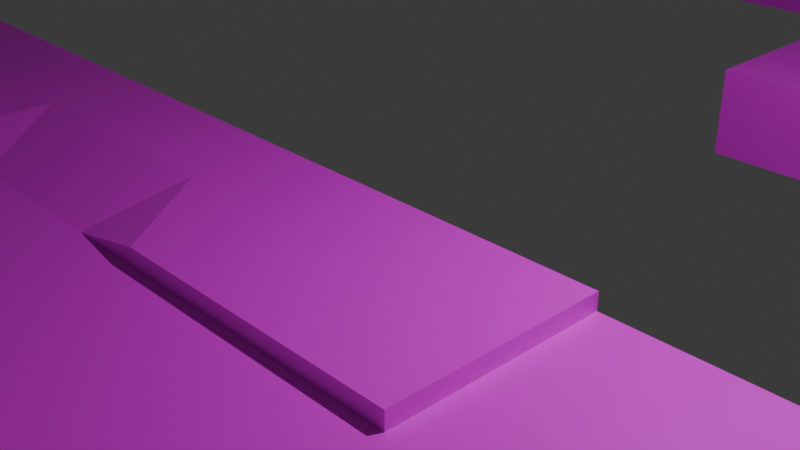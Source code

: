 # Source: roadlego.blend  (saved by Blender 4.4.30; exported with 4.5.12 LTS)
import bpy
from mathutils import Matrix  # noqa: F401  (used for matrix-valued properties, if any)

bpy.ops.wm.read_factory_settings(use_empty=True)
scene = bpy.context.scene
scene.name = 'Scene'

# ---- collections
col_collection = bpy.data.collections.new('Collection'); scene.collection.children.link(col_collection)

# ---- images (referenced by path relative to the original .blend; pixels are not part of the script)
import os
ASSET_DIR = os.environ.get("B2B_ASSET_DIR", "")  # directory of the original .blend (textures are referenced by path, not embedded)
HERE = os.path.dirname(os.path.abspath(__file__))  # packed textures are extracted next to this script under _unpacked/

def load_image(name, relpath, width, height, colorspace="sRGB"):
    """Load a texture the original file referenced (path relative to the .blend, or extracted next to this script)."""
    p = next((c for c in (os.path.join(HERE, relpath), os.path.join(ASSET_DIR, relpath)) if relpath and os.path.exists(c)), "")
    if p:
        img = bpy.data.images.load(p, check_existing=True)
        img.name = name
    else:  # same state as the original file: an image datablock whose file is absent (Cycles renders it pink)
        img = bpy.data.images.new(name, width, height)
        img.source = "FILE"
        img.filepath = "//" + (relpath or name)
    img.colorspace_settings.name = colorspace
    return img
img_roadtexturepack2_png = load_image('roadtexturepack2.png', 'roadtexturepack2.png', 1024, 1024, 'sRGB')

# ---- materials (node trees are filled in below, after node groups)
mat_material = bpy.data.materials.new('Material')
mat_material.alpha_threshold = 0.0
mat_material.roughness = 0.5
mat_material.line_color = (0.0, 0.0, 0.0, 1.0)

# ---- material node trees
mat_material.use_nodes = True; mat_material.node_tree.nodes.clear()
_N = mat_material.node_tree.nodes; _L = mat_material.node_tree.links
n0 = _N.new('ShaderNodeOutputMaterial'); n0.name = 'Material Output'; n0.location = (300, 300)
n1 = _N.new('ShaderNodeBsdfPrincipled'); n1.name = 'Principled BSDF'; n1.location = (10, 300)
n1.inputs[3].default_value = 1.45
n2 = _N.new('ShaderNodeTexImage'); n2.name = 'Image Texture'; n2.location = (-280, 280)
n2.image = img_roadtexturepack2_png
_L.new(n1.outputs[0], n0.inputs[0])
_L.new(n2.outputs[0], n1.inputs[0])
n0.is_active_output = True

# ---- world
world_world = bpy.data.worlds.new('World'); scene.world = world_world
world_world.use_nodes = True; world_world.node_tree.nodes.clear()
_N = world_world.node_tree.nodes; _L = world_world.node_tree.links
n0 = _N.new('ShaderNodeOutputWorld'); n0.name = 'World Output'; n0.location = (300, 300)
n1 = _N.new('ShaderNodeBackground'); n1.name = 'Background'; n1.location = (10, 300)
n1.inputs[0].default_value = (0.05088, 0.05088, 0.05088, 1.0)
_L.new(n1.outputs[0], n0.inputs[0])
n0.is_active_output = True
world_world.color = (0.05088, 0.05088, 0.05088)
world_world.sun_shadow_jitter_overblur = 0.0

# ---- cameras
cam_camera = bpy.data.cameras.new('Camera')
cam_camera.clip_end = 100.0
cam_camera.ortho_scale = 7.314

# ---- lights
light_light = bpy.data.lights.new('Light', 'POINT')
light_light.energy = 1000.0
light_light.shadow_soft_size = 0.1

# ---- meshes
me_cube = bpy.data.meshes.new('Cube')
me_cube.from_pydata([(2.5, 0.0, 0.0), (2.5, 0.0, -1.0), (2.5, -6.0, 0.0), (2.5, -6.0, -1.0), (0.0, 0.0, 0.0), (0.0, 0.0, -1.0), (0.0, -6.0, 0.0), (0.0, -6.0, -1.0), (9.0, 0.0, 0.0), (9.0, 0.0, -1.0), (9.0, -6.0, 0.0), (9.0, -6.0, -1.0), (15.5, 0.0, 0.0), (15.5, 0.0, -1.0), (15.5, -6.0, 0.0), (15.5, -6.0, -1.0), (18.0, 0.0, 0.0), (18.0, 0.0, -1.0), (18.0, -6.0, 0.0), (18.0, -6.0, -1.0), (2.5, -6.0, 0.2), (0.0, -6.0, 0.2), (2.5, 0.0, 0.2), (0.0, 0.0, 0.2), (15.5, 0.0, 0.2), (15.5, -6.0, 0.2), (18.0, 0.0, 0.2), (18.0, -6.0, 0.2)], [], [(14, 18, 27, 25), (3, 2, 6, 7), (7, 6, 4, 5), (5, 1, 3, 7), (0, 2, 10, 8), (5, 4, 0, 1), (8, 10, 14, 12), (2, 3, 11, 10), (1, 0, 8, 9), (3, 1, 9, 11), (14, 15, 19, 18), (9, 8, 12, 13), (11, 9, 13, 15), (10, 11, 15, 14), (17, 16, 18, 19), (6, 2, 20, 21), (13, 12, 16, 17), (15, 13, 17, 19), (22, 23, 21, 20), (24, 25, 27, 26), (12, 14, 25, 24), (4, 6, 21, 23), (2, 0, 22, 20), (16, 12, 24, 26), (0, 4, 23, 22), (18, 16, 26, 27)])
_uv = me_cube.uv_layers.new(name='UVMap')
_uv.uv.foreach_set('vector', [0.2174, 0.03273, 0.2349, 0.03273, 0.2349, 0.03413, 0.2174, 0.03413, 0.1264, 0.02573, 0.1264, 0.03273, 0.1089, 0.03273, 0.1089, 0.02573, 0.1509, 0.02573, 0.1509, 0.03273, 0.1929, 0.03273, 0.1929, 0.02573, 0.1089, 0.05162, 0.1264, 0.05162, 0.1264, 0.009635, 0.1089, 0.009635, 0.1592, 0.9937, 0.1592, 0.6199, 0.5682, 0.6199, 0.5682, 0.9937, 0.1089, 0.02573, 0.1089, 0.03273, 0.1264, 0.03273, 0.1264, 0.02573, 0.5682, 0.9937, 0.5682, 0.6199, 0.1592, 0.6199, 0.1592, 0.9937, 0.1264, 0.03273, 0.1264, 0.02573, 0.1719, 0.02573, 0.1719, 0.03273, 0.1264, 0.02573, 0.1264, 0.03273, 0.1719, 0.03273, 0.1719, 0.02573, 0.1264, 0.009635, 0.1264, 0.05162, 0.1719, 0.05162, 0.1719, 0.009635, 0.2174, 0.03273, 0.2174, 0.02573, 0.2349, 0.02573, 0.2349, 0.03273, 0.1719, 0.02573, 0.1719, 0.03273, 0.2174, 0.03273, 0.2174, 0.02573, 0.1719, 0.009635, 0.1719, 0.05162, 0.2174, 0.05162, 0.2174, 0.009635, 0.1719, 0.03273, 0.1719, 0.02573, 0.2174, 0.02573, 0.2174, 0.03273, 0.1929, 0.02573, 0.1929, 0.03273, 0.1509, 0.03273, 0.1509, 0.02573, 0.1089, 0.03273, 0.1264, 0.03273, 0.1264, 0.03413, 0.1089, 0.03413, 0.2174, 0.02573, 0.2174, 0.03273, 0.2349, 0.03273, 0.2349, 0.02573, 0.2174, 0.009635, 0.2174, 0.05162, 0.2349, 0.05162, 0.2349, 0.009635, 0.1592, 0.9937, 0.006201, 0.9937, 0.006201, 0.6199, 0.1592, 0.6199, 0.1592, 0.9937, 0.1592, 0.6199, 0.006201, 0.6199, 0.006201, 0.9937, 0.1929, 0.03273, 0.1509, 0.03273, 0.1509, 0.03413, 0.1929, 0.03413, 0.1929, 0.03273, 0.1509, 0.03273, 0.1509, 0.03413, 0.1929, 0.03413, 0.1509, 0.03273, 0.1929, 0.03273, 0.1929, 0.03413, 0.1509, 0.03413, 0.2349, 0.03273, 0.2174, 0.03273, 0.2174, 0.03413, 0.2349, 0.03413, 0.1264, 0.03273, 0.1089, 0.03273, 0.1089, 0.03413, 0.1264, 0.03413, 0.1509, 0.03273, 0.1929, 0.03273, 0.1929, 0.03413, 0.1509, 0.03413])
me_cube.materials.append(mat_material)
me_cube.use_mirror_vertex_groups = False
me_cube.update()
me_cube_001 = bpy.data.meshes.new('Cube.001')
me_cube_001.from_pydata([(2.5, 0.0, 0.0), (2.5, 0.0, -1.0), (2.5, -6.0, 0.0), (2.5, -6.0, -1.0), (0.0, 0.0, 0.0), (0.0, 0.0, -1.0), (0.0, -6.0, 0.0), (0.0, -6.0, -1.0), (9.0, 0.0, 0.0), (9.0, 0.0, -1.0), (9.0, -6.0, 0.0), (9.0, -6.0, -1.0), (15.5, 0.0, 0.0), (15.5, 0.0, -1.0), (15.5, -6.0, 0.0), (15.5, -6.0, -1.0), (18.0, 0.0, 0.0), (18.0, 0.0, -1.0), (18.0, -6.0, 0.0), (18.0, -6.0, -1.0), (2.5, -6.0, 0.2), (0.0, -6.0, 0.2), (2.5, 0.0, 0.2), (0.0, 0.0, 0.2), (15.5, 0.0, 0.2), (15.5, -6.0, 0.2), (18.0, 0.0, 0.2), (18.0, -6.0, 0.2), (1.161, 0.0, -1.0), (1.161, -6.0, 0.0), (1.161, -6.0, -1.0), (1.161, 0.0, 0.0), (1.161, -6.0, 0.2), (1.161, 0.0, 0.2), (16.81, -6.0, -1.0), (16.81, -6.0, 0.0), (16.81, 0.0, 0.0), (16.81, 0.0, -1.0), (16.81, -6.0, 0.2), (16.81, 0.0, 0.2), (0.0, -4.008, -1.0), (2.5, -4.008, 0.0), (0.0, -4.008, 0.0), (2.5, -4.008, -1.0), (9.0, -4.008, 0.0), (9.0, -4.008, -1.0), (15.5, -4.008, 0.0), (15.5, -4.008, -1.0), (18.0, -4.008, 0.0), (18.0, -4.008, -1.0), (0.0, -4.008, 0.2), (18.0, -4.008, 0.2), (1.161, -4.008, 0.2), (1.161, -4.008, -1.0), (16.81, -4.008, 0.2), (16.81, -4.008, -1.0), (0.0, -5.008, -1.0), (2.5, -5.008, 0.0), (9.0, -5.008, 0.0), (15.5, -5.008, 0.0), (18.0, -5.008, 0.0), (2.5, -5.008, 0.2), (15.5, -5.008, 0.2), (18.0, -5.008, 0.2), (1.161, -5.008, 0.2), (1.161, -5.008, -1.0), (16.81, -5.008, -1.0), (0.0, -5.008, 0.0), (2.5, -5.008, -1.0), (9.0, -5.008, -1.0), (15.5, -5.008, -1.0), (18.0, -5.008, -1.0), (0.0, -5.008, 0.2), (16.81, -5.008, 0.2), (0.0, -1.939, 0.0), (2.5, -1.939, -1.0), (9.0, -1.939, -1.0), (15.5, -1.939, -1.0), (18.0, -1.939, -1.0), (0.0, -1.939, 0.2), (16.81, -1.939, 0.2), (0.0, -1.939, -1.0), (2.5, -1.939, 0.0), (9.0, -1.939, 0.0), (15.5, -1.939, 0.0), (18.0, -1.939, 0.0), (18.0, -1.939, 0.2), (1.161, -1.939, 0.2), (1.161, -1.939, -1.0), (16.81, -1.939, -1.0), (0.0, -0.9728, 0.0), (2.5, -0.9728, -1.0), (9.0, -0.9728, -1.0), (15.5, -0.9728, -1.0), (18.0, -0.9728, -1.0), (0.0, -0.9728, 0.2), (16.81, -0.9728, 0.2), (0.0, -0.9728, -1.0), (2.5, -0.9728, 0.0), (9.0, -0.9728, 0.0), (15.5, -0.9728, 0.0), (18.0, -0.9728, 0.0), (2.5, -0.9728, 0.2), (15.5, -0.9728, 0.2), (18.0, -0.9728, 0.2), (1.161, -0.9728, 0.2), (1.161, -0.9728, -1.0), (16.81, -0.9728, -1.0)], [], [(35, 18, 27, 38), (30, 29, 6, 7), (97, 90, 4, 5), (65, 68, 3, 30), (57, 2, 10, 58), (28, 31, 0, 1), (58, 10, 14, 59), (2, 3, 11, 10), (1, 0, 8, 9), (91, 1, 9, 92), (35, 34, 19, 18), (9, 8, 12, 13), (92, 9, 13, 93), (10, 11, 15, 14), (71, 60, 18, 19), (29, 2, 20, 32), (37, 36, 16, 17), (107, 37, 17, 94), (64, 72, 21, 32), (73, 38, 27, 63), (59, 14, 25, 62), (67, 6, 21, 72), (98, 0, 22, 102), (36, 12, 24, 39), (31, 4, 23, 33), (101, 16, 26, 104), (0, 31, 33, 22), (61, 64, 32, 20), (6, 29, 32, 21), (5, 4, 31, 28), (56, 65, 30, 7), (3, 2, 29, 30), (16, 36, 39, 26), (62, 25, 38, 73), (93, 13, 37, 107), (13, 12, 36, 37), (14, 15, 34, 35), (14, 35, 38, 25), (70, 47, 55, 66), (84, 46, 54, 80), (81, 88, 53, 40), (82, 87, 52, 41), (60, 48, 51, 63), (57, 41, 61), (74, 42, 50, 79), (80, 54, 51, 86), (87, 79, 50, 52), (66, 55, 49, 71), (78, 85, 48, 49), (69, 45, 47, 70), (68, 43, 45, 69), (83, 44, 46, 84), (82, 41, 44, 83), (88, 75, 43, 53), (56, 67, 42, 40), (7, 6, 67, 56), (3, 68, 69, 11), (11, 69, 70, 15), (34, 66, 71, 19), (2, 57, 61, 20), (18, 60, 63, 27), (15, 70, 66, 34), (46, 62, 73, 54), (40, 53, 65, 56), (41, 52, 64, 61), (42, 67, 72, 50), (46, 59, 62), (54, 73, 63, 51), (52, 50, 72, 64), (49, 48, 60, 71), (44, 58, 59, 46), (41, 57, 58, 44), (53, 43, 68, 65), (106, 91, 75, 88), (98, 82, 83, 99), (99, 83, 84, 100), (94, 101, 85, 78), (105, 95, 79, 87), (96, 80, 86, 104), (100, 84, 103), (90, 74, 79, 95), (102, 105, 87, 82), (97, 106, 88, 81), (103, 84, 80, 96), (47, 77, 89, 55), (48, 85, 86, 51), (55, 89, 78, 49), (45, 76, 77, 47), (43, 75, 76, 45), (40, 42, 74, 81), (24, 103, 96, 39), (5, 28, 106, 97), (22, 33, 105, 102), (4, 90, 95, 23), (12, 100, 103, 24), (39, 96, 104, 26), (33, 23, 95, 105), (17, 16, 101, 94), (8, 99, 100, 12), (0, 98, 99, 8), (28, 1, 91, 106), (77, 93, 107, 89), (85, 101, 104, 86), (82, 98, 102), (89, 107, 94, 78), (76, 92, 93, 77), (75, 91, 92, 76), (81, 74, 90, 97)])
_uv = me_cube_001.uv_layers.new(name='UVMap')
_uv.uv.foreach_set('vector', [0.2266, 0.03273, 0.2349, 0.03273, 0.2349, 0.03413, 0.2266, 0.03413, 0.117, 0.02573, 0.117, 0.03273, 0.1089, 0.03273, 0.1089, 0.02573, 0.1861, 0.02573, 0.1861, 0.03273, 0.1929, 0.03273, 0.1929, 0.02573, 0.117, 0.01658, 0.1264, 0.01658, 0.1264, 0.009635, 0.117, 0.009635, 0.1592, 0.3003, 0.1592, 0.2385, 0.5682, 0.2385, 0.5682, 0.3003, 0.117, 0.02573, 0.117, 0.03273, 0.1264, 0.03273, 0.1264, 0.02573, 0.5682, 0.3003, 0.5682, 0.2385, 0.1592, 0.2385, 0.1592, 0.3003, 0.1264, 0.03273, 0.1264, 0.02573, 0.1719, 0.02573, 0.1719, 0.03273, 0.1264, 0.02573, 0.1264, 0.03273, 0.1719, 0.03273, 0.1719, 0.02573, 0.1264, 0.04482, 0.1264, 0.05162, 0.1719, 0.05162, 0.1719, 0.04482, 0.2266, 0.03273, 0.2266, 0.02573, 0.2349, 0.02573, 0.2349, 0.03273, 0.1719, 0.02573, 0.1719, 0.03273, 0.2174, 0.03273, 0.2174, 0.02573, 0.1719, 0.04482, 0.1719, 0.05162, 0.2174, 0.05162, 0.2174, 0.04482, 0.1719, 0.03273, 0.1719, 0.02573, 0.2174, 0.02573, 0.2174, 0.03273, 0.1578, 0.02573, 0.1578, 0.03273, 0.1509, 0.03273, 0.1509, 0.02573, 0.117, 0.03273, 0.1264, 0.03273, 0.1264, 0.03413, 0.117, 0.03413, 0.2266, 0.02573, 0.2266, 0.03273, 0.2349, 0.03273, 0.2349, 0.02573, 0.2266, 0.04482, 0.2266, 0.05162, 0.2349, 0.05162, 0.2349, 0.04482, 0.07726, 0.3003, 0.006201, 0.3003, 0.006201, 0.2385, 0.07726, 0.2385, 0.07873, 0.3003, 0.07873, 0.2385, 0.006201, 0.2385, 0.006201, 0.3003, 0.1578, 0.03273, 0.1509, 0.03273, 0.1509, 0.03413, 0.1578, 0.03413, 0.1578, 0.03273, 0.1509, 0.03273, 0.1509, 0.03413, 0.1578, 0.03413, 0.1861, 0.03273, 0.1929, 0.03273, 0.1929, 0.03413, 0.1861, 0.03413, 0.2266, 0.03273, 0.2174, 0.03273, 0.2174, 0.03413, 0.2266, 0.03413, 0.117, 0.03273, 0.1089, 0.03273, 0.1089, 0.03413, 0.117, 0.03413, 0.1861, 0.03273, 0.1929, 0.03273, 0.1929, 0.03413, 0.1861, 0.03413, 0.1264, 0.03273, 0.117, 0.03273, 0.117, 0.03413, 0.1264, 0.03413, 0.1592, 0.3003, 0.07726, 0.3003, 0.07726, 0.2385, 0.1592, 0.2385, 0.1089, 0.03273, 0.117, 0.03273, 0.117, 0.03413, 0.1089, 0.03413, 0.1089, 0.02573, 0.1089, 0.03273, 0.117, 0.03273, 0.117, 0.02573, 0.1089, 0.01658, 0.117, 0.01658, 0.117, 0.009635, 0.1089, 0.009635, 0.1264, 0.02573, 0.1264, 0.03273, 0.117, 0.03273, 0.117, 0.02573, 0.2349, 0.03273, 0.2266, 0.03273, 0.2266, 0.03413, 0.2349, 0.03413, 0.1592, 0.3003, 0.1592, 0.2385, 0.07873, 0.2385, 0.07873, 0.3003, 0.2174, 0.04482, 0.2174, 0.05162, 0.2266, 0.05162, 0.2266, 0.04482, 0.2174, 0.02573, 0.2174, 0.03273, 0.2266, 0.03273, 0.2266, 0.02573, 0.2174, 0.03273, 0.2174, 0.02573, 0.2266, 0.02573, 0.2266, 0.03273, 0.2174, 0.03273, 0.2266, 0.03273, 0.2266, 0.03413, 0.2174, 0.03413, 0.2174, 0.01658, 0.2174, 0.02357, 0.2266, 0.02357, 0.2266, 0.01658, 0.1592, 0.4916, 0.1592, 0.3626, 0.07873, 0.3626, 0.07873, 0.4916, 0.1089, 0.03806, 0.117, 0.03806, 0.117, 0.02357, 0.1089, 0.02357, 0.1592, 0.4916, 0.07726, 0.4916, 0.07726, 0.3626, 0.1592, 0.3626, 0.1578, 0.03273, 0.1648, 0.03273, 0.1648, 0.03413, 0.1578, 0.03413, 0.1578, 0.03273, 0.1648, 0.03413, 0.1578, 0.03413, 0.1793, 0.03273, 0.1648, 0.03273, 0.1648, 0.03413, 0.1793, 0.03413, 0.07873, 0.4916, 0.07873, 0.3626, 0.006201, 0.3626, 0.006201, 0.4916, 0.07726, 0.4916, 0.006201, 0.4916, 0.006201, 0.3626, 0.07726, 0.3626, 0.2266, 0.01658, 0.2266, 0.02357, 0.2349, 0.02357, 0.2349, 0.01658, 0.1793, 0.02573, 0.1793, 0.03273, 0.1648, 0.03273, 0.1648, 0.02573, 0.1719, 0.01658, 0.1719, 0.02357, 0.2174, 0.02357, 0.2174, 0.01658, 0.1264, 0.01658, 0.1264, 0.02357, 0.1719, 0.02357, 0.1719, 0.01658, 0.5682, 0.4916, 0.5682, 0.3626, 0.1592, 0.3626, 0.1592, 0.4916, 0.1592, 0.4916, 0.1592, 0.3626, 0.5682, 0.3626, 0.5682, 0.4916, 0.117, 0.03806, 0.1264, 0.03806, 0.1264, 0.02357, 0.117, 0.02357, 0.1578, 0.02573, 0.1578, 0.03273, 0.1648, 0.03273, 0.1648, 0.02573, 0.1509, 0.02573, 0.1509, 0.03273, 0.1578, 0.03273, 0.1578, 0.02573, 0.1264, 0.009635, 0.1264, 0.01658, 0.1719, 0.01658, 0.1719, 0.009635, 0.1719, 0.009635, 0.1719, 0.01658, 0.2174, 0.01658, 0.2174, 0.009635, 0.2266, 0.009635, 0.2266, 0.01658, 0.2349, 0.01658, 0.2349, 0.009635, 0.1509, 0.03273, 0.1578, 0.03273, 0.1578, 0.03413, 0.1509, 0.03413, 0.1509, 0.03273, 0.1578, 0.03273, 0.1578, 0.03413, 0.1509, 0.03413, 0.2174, 0.009635, 0.2174, 0.01658, 0.2266, 0.01658, 0.2266, 0.009635, 0.1592, 0.3626, 0.1592, 0.3003, 0.07873, 0.3003, 0.07873, 0.3626, 0.1089, 0.02357, 0.117, 0.02357, 0.117, 0.01658, 0.1089, 0.01658, 0.1592, 0.3626, 0.07726, 0.3626, 0.07726, 0.3003, 0.1592, 0.3003, 0.1648, 0.03273, 0.1578, 0.03273, 0.1578, 0.03413, 0.1648, 0.03413, 0.1648, 0.03273, 0.1578, 0.03273, 0.1578, 0.03413, 0.07873, 0.3626, 0.07873, 0.3003, 0.006201, 0.3003, 0.006201, 0.3626, 0.07726, 0.3626, 0.006201, 0.3626, 0.006201, 0.3003, 0.07726, 0.3003, 0.1648, 0.02573, 0.1648, 0.03273, 0.1578, 0.03273, 0.1578, 0.02573, 0.5682, 0.3626, 0.5682, 0.3003, 0.1592, 0.3003, 0.1592, 0.3626, 0.1592, 0.3626, 0.1592, 0.3003, 0.5682, 0.3003, 0.5682, 0.3626, 0.117, 0.02357, 0.1264, 0.02357, 0.1264, 0.01658, 0.117, 0.01658, 0.117, 0.04482, 0.1264, 0.04482, 0.1264, 0.03806, 0.117, 0.03806, 0.1592, 0.5518, 0.1592, 0.4916, 0.5682, 0.4916, 0.5682, 0.5518, 0.5682, 0.5518, 0.5682, 0.4916, 0.1592, 0.4916, 0.1592, 0.5518, 0.1861, 0.02573, 0.1861, 0.03273, 0.1793, 0.03273, 0.1793, 0.02573, 0.07726, 0.5518, 0.006201, 0.5518, 0.006201, 0.4916, 0.07726, 0.4916, 0.07873, 0.5518, 0.07873, 0.4916, 0.006201, 0.4916, 0.006201, 0.5518, 0.1861, 0.03273, 0.1793, 0.03413, 0.1861, 0.03413, 0.1861, 0.03273, 0.1793, 0.03273, 0.1793, 0.03413, 0.1861, 0.03413, 0.1592, 0.5518, 0.07726, 0.5518, 0.07726, 0.4916, 0.1592, 0.4916, 0.1089, 0.04482, 0.117, 0.04482, 0.117, 0.03806, 0.1089, 0.03806, 0.1592, 0.5518, 0.1592, 0.4916, 0.07873, 0.4916, 0.07873, 0.5518, 0.2174, 0.02357, 0.2174, 0.03806, 0.2266, 0.03806, 0.2266, 0.02357, 0.1648, 0.03273, 0.1793, 0.03273, 0.1793, 0.03413, 0.1648, 0.03413, 0.2266, 0.02357, 0.2266, 0.03806, 0.2349, 0.03806, 0.2349, 0.02357, 0.1719, 0.02357, 0.1719, 0.03806, 0.2174, 0.03806, 0.2174, 0.02357, 0.1264, 0.02357, 0.1264, 0.03806, 0.1719, 0.03806, 0.1719, 0.02357, 0.1648, 0.02573, 0.1648, 0.03273, 0.1793, 0.03273, 0.1793, 0.02573, 0.1592, 0.6124, 0.1592, 0.5518, 0.07873, 0.5518, 0.07873, 0.6124, 0.1089, 0.05162, 0.117, 0.05162, 0.117, 0.04482, 0.1089, 0.04482, 0.1592, 0.6124, 0.07726, 0.6124, 0.07726, 0.5518, 0.1592, 0.5518, 0.1929, 0.03273, 0.1861, 0.03273, 0.1861, 0.03413, 0.1929, 0.03413, 0.1929, 0.03273, 0.1861, 0.03273, 0.1861, 0.03413, 0.1929, 0.03413, 0.07873, 0.6124, 0.07873, 0.5518, 0.006201, 0.5518, 0.006201, 0.6124, 0.07726, 0.6124, 0.006201, 0.6124, 0.006201, 0.5518, 0.07726, 0.5518, 0.1929, 0.02573, 0.1929, 0.03273, 0.1861, 0.03273, 0.1861, 0.02573, 0.5682, 0.6124, 0.5682, 0.5518, 0.1592, 0.5518, 0.1592, 0.6124, 0.1592, 0.6124, 0.1592, 0.5518, 0.5682, 0.5518, 0.5682, 0.6124, 0.117, 0.05162, 0.1264, 0.05162, 0.1264, 0.04482, 0.117, 0.04482, 0.2174, 0.03806, 0.2174, 0.04482, 0.2266, 0.04482, 0.2266, 0.03806, 0.1793, 0.03273, 0.1861, 0.03273, 0.1861, 0.03413, 0.1793, 0.03413, 0.1793, 0.03273, 0.1861, 0.03273, 0.1861, 0.03413, 0.2266, 0.03806, 0.2266, 0.04482, 0.2349, 0.04482, 0.2349, 0.03806, 0.1719, 0.03806, 0.1719, 0.04482, 0.2174, 0.04482, 0.2174, 0.03806, 0.1264, 0.03806, 0.1264, 0.04482, 0.1719, 0.04482, 0.1719, 0.03806, 0.1793, 0.02573, 0.1793, 0.03273, 0.1861, 0.03273, 0.1861, 0.02573])
me_cube_001.materials.append(mat_material)
me_cube_001.use_mirror_vertex_groups = False
me_cube_001.update()
me_cube_002 = bpy.data.meshes.new('Cube.002')
me_cube_002.from_pydata([(2.5, 0.0, 0.0), (2.5, 0.0, -1.0), (2.5, -2.5, 0.0), (2.5, -2.5, -1.0), (0.0, 0.0, 0.0), (0.0, 0.0, -1.0), (0.0, -2.5, 0.0), (0.0, -2.5, -1.0), (9.0, 0.0, 0.0), (9.0, 0.0, -1.0), (9.0, -2.5, 0.0), (9.0, -2.5, -1.0), (15.5, 0.0, 0.0), (15.5, 0.0, -1.0), (15.5, -2.5, 0.0), (15.5, -2.5, -1.0), (18.0, 0.0, 0.0), (18.0, 0.0, -1.0), (18.0, -2.5, 0.0), (18.0, -2.5, -1.0), (2.5, -2.5, 0.2), (0.0, -2.5, 0.2), (2.5, 0.0, 0.2), (0.0, 0.0, 0.2), (15.5, 0.0, 0.2), (15.5, -2.5, 0.2), (18.0, 0.0, 0.2), (18.0, -2.5, 0.2)], [], [(14, 18, 27, 25), (3, 2, 6, 7), (7, 6, 4, 5), (5, 1, 3, 7), (0, 2, 10, 8), (5, 4, 0, 1), (8, 10, 14, 12), (2, 3, 11, 10), (1, 0, 8, 9), (3, 1, 9, 11), (14, 15, 19, 18), (9, 8, 12, 13), (11, 9, 13, 15), (10, 11, 15, 14), (17, 16, 18, 19), (6, 2, 20, 21), (13, 12, 16, 17), (15, 13, 17, 19), (22, 23, 21, 20), (24, 25, 27, 26), (12, 14, 25, 24), (4, 6, 21, 23), (2, 0, 22, 20), (16, 12, 24, 26), (0, 4, 23, 22), (18, 16, 26, 27)])
_uv = me_cube_002.uv_layers.new(name='UVMap')
_uv.uv.foreach_set('vector', [0.2174, 0.03273, 0.2349, 0.03273, 0.2349, 0.03413, 0.2174, 0.03413, 0.1264, 0.02573, 0.1264, 0.03273, 0.1089, 0.03273, 0.1089, 0.02573, 0.1509, 0.02573, 0.1509, 0.03273, 0.1929, 0.03273, 0.1929, 0.02573, 0.1089, 0.05162, 0.1264, 0.05162, 0.1264, 0.009635, 0.1089, 0.009635, 0.1592, 0.2316, 0.1592, 0.0784, 0.5682, 0.0784, 0.5682, 0.2316, 0.1089, 0.02573, 0.1089, 0.03273, 0.1264, 0.03273, 0.1264, 0.02573, 0.5682, 0.2316, 0.5682, 0.0784, 0.1592, 0.0784, 0.1592, 0.2316, 0.1264, 0.03273, 0.1264, 0.02573, 0.1719, 0.02573, 0.1719, 0.03273, 0.1264, 0.02573, 0.1264, 0.03273, 0.1719, 0.03273, 0.1719, 0.02573, 0.1264, 0.009635, 0.1264, 0.05162, 0.1719, 0.05162, 0.1719, 0.009635, 0.2174, 0.03273, 0.2174, 0.02573, 0.2349, 0.02573, 0.2349, 0.03273, 0.1719, 0.02573, 0.1719, 0.03273, 0.2174, 0.03273, 0.2174, 0.02573, 0.1719, 0.009635, 0.1719, 0.05162, 0.2174, 0.05162, 0.2174, 0.009635, 0.1719, 0.03273, 0.1719, 0.02573, 0.2174, 0.02573, 0.2174, 0.03273, 0.1929, 0.02573, 0.1929, 0.03273, 0.1509, 0.03273, 0.1509, 0.02573, 0.1089, 0.03273, 0.1264, 0.03273, 0.1264, 0.03413, 0.1089, 0.03413, 0.2174, 0.02573, 0.2174, 0.03273, 0.2349, 0.03273, 0.2349, 0.02573, 0.2174, 0.009635, 0.2174, 0.05162, 0.2349, 0.05162, 0.2349, 0.009635, 0.1592, 0.2316, 0.006201, 0.2316, 0.006201, 0.0784, 0.1592, 0.0784, 0.1592, 0.2316, 0.1592, 0.0784, 0.006201, 0.0784, 0.006201, 0.2316, 0.1929, 0.03273, 0.1509, 0.03273, 0.1509, 0.03413, 0.1929, 0.03413, 0.1929, 0.03273, 0.1509, 0.03273, 0.1509, 0.03413, 0.1929, 0.03413, 0.1509, 0.03273, 0.1929, 0.03273, 0.1929, 0.03413, 0.1509, 0.03413, 0.2349, 0.03273, 0.2174, 0.03273, 0.2174, 0.03413, 0.2349, 0.03413, 0.1264, 0.03273, 0.1089, 0.03273, 0.1089, 0.03413, 0.1264, 0.03413, 0.1509, 0.03273, 0.1929, 0.03273, 0.1929, 0.03413, 0.1509, 0.03413])
me_cube_002.materials.append(mat_material)
me_cube_002.use_mirror_vertex_groups = False
me_cube_002.update()
me_cube_003 = bpy.data.meshes.new('Cube.003')
me_cube_003.from_pydata([(2.5, 0.0, 0.0), (2.5, 0.0, -1.0), (2.5, -6.0, 0.0), (2.5, -6.0, -1.0), (0.0, 0.0, 0.0), (0.0, 0.0, -1.0), (0.0, -6.0, 0.0), (0.0, -6.0, -1.0), (9.0, 0.0, 0.0), (9.0, 0.0, -1.0), (9.0, -6.0, 0.0), (9.0, -6.0, -1.0), (15.5, 0.0, 0.0), (15.5, 0.0, -1.0), (15.5, -6.0, 0.0), (15.5, -6.0, -1.0), (18.0, 0.0, 0.0), (18.0, 0.0, -1.0), (18.0, -6.0, 0.0), (18.0, -6.0, -1.0), (2.5, -6.0, 0.2), (0.0, -6.0, 0.2), (2.5, 0.0, 0.2), (0.0, 0.0, 0.2), (15.5, 0.0, 0.2), (15.5, -6.0, 0.2), (18.0, 0.0, 0.2), (18.0, -6.0, 0.2)], [], [(14, 18, 27, 25), (3, 2, 6, 7), (7, 6, 4, 5), (5, 1, 3, 7), (0, 2, 10, 8), (5, 4, 0, 1), (8, 10, 14, 12), (2, 3, 11, 10), (1, 0, 8, 9), (3, 1, 9, 11), (14, 15, 19, 18), (9, 8, 12, 13), (11, 9, 13, 15), (10, 11, 15, 14), (17, 16, 18, 19), (6, 2, 20, 21), (13, 12, 16, 17), (15, 13, 17, 19), (22, 23, 21, 20), (24, 25, 27, 26), (12, 14, 25, 24), (4, 6, 21, 23), (2, 0, 22, 20), (16, 12, 24, 26), (0, 4, 23, 22), (18, 16, 26, 27)])
_uv = me_cube_003.uv_layers.new(name='UVMap')
_uv.uv.foreach_set('vector', [0.2174, 0.03273, 0.2349, 0.03273, 0.2349, 0.03413, 0.2174, 0.03413, 0.1264, 0.02573, 0.1264, 0.03273, 0.1089, 0.03273, 0.1089, 0.02573, 0.1509, 0.02573, 0.1509, 0.03273, 0.1929, 0.03273, 0.1929, 0.02573, 0.1089, 0.05162, 0.1264, 0.05162, 0.1264, 0.009635, 0.1089, 0.009635, 0.1592, 0.6124, 0.1592, 0.2385, 0.5682, 0.2385, 0.5682, 0.6124, 0.1089, 0.02573, 0.1089, 0.03273, 0.1264, 0.03273, 0.1264, 0.02573, 0.5682, 0.6124, 0.5682, 0.2385, 0.1592, 0.2385, 0.1592, 0.6124, 0.1264, 0.03273, 0.1264, 0.02573, 0.1719, 0.02573, 0.1719, 0.03273, 0.1264, 0.02573, 0.1264, 0.03273, 0.1719, 0.03273, 0.1719, 0.02573, 0.1264, 0.009635, 0.1264, 0.05162, 0.1719, 0.05162, 0.1719, 0.009635, 0.2174, 0.03273, 0.2174, 0.02573, 0.2349, 0.02573, 0.2349, 0.03273, 0.1719, 0.02573, 0.1719, 0.03273, 0.2174, 0.03273, 0.2174, 0.02573, 0.1719, 0.009635, 0.1719, 0.05162, 0.2174, 0.05162, 0.2174, 0.009635, 0.1719, 0.03273, 0.1719, 0.02573, 0.2174, 0.02573, 0.2174, 0.03273, 0.1929, 0.02573, 0.1929, 0.03273, 0.1509, 0.03273, 0.1509, 0.02573, 0.1089, 0.03273, 0.1264, 0.03273, 0.1264, 0.03413, 0.1089, 0.03413, 0.2174, 0.02573, 0.2174, 0.03273, 0.2349, 0.03273, 0.2349, 0.02573, 0.2174, 0.009635, 0.2174, 0.05162, 0.2349, 0.05162, 0.2349, 0.009635, 0.1592, 0.6124, 0.006201, 0.6124, 0.006201, 0.2385, 0.1592, 0.2385, 0.1592, 0.6124, 0.1592, 0.2385, 0.006201, 0.2385, 0.006201, 0.6124, 0.1929, 0.03273, 0.1509, 0.03273, 0.1509, 0.03413, 0.1929, 0.03413, 0.1929, 0.03273, 0.1509, 0.03273, 0.1509, 0.03413, 0.1929, 0.03413, 0.1509, 0.03273, 0.1929, 0.03273, 0.1929, 0.03413, 0.1509, 0.03413, 0.2349, 0.03273, 0.2174, 0.03273, 0.2174, 0.03413, 0.2349, 0.03413, 0.1264, 0.03273, 0.1089, 0.03273, 0.1089, 0.03413, 0.1264, 0.03413, 0.1509, 0.03273, 0.1929, 0.03273, 0.1929, 0.03413, 0.1509, 0.03413])
me_cube_003.materials.append(mat_material)
me_cube_003.use_mirror_vertex_groups = False
me_cube_003.update()
me_cube_005 = bpy.data.meshes.new('Cube.005')
me_cube_005.from_pydata([(2.5, 0.0, 0.0), (2.5, 0.0, -1.0), (2.5, -2.5, 0.0), (2.5, -2.5, -1.0), (0.0, 0.0, 0.0), (0.0, 0.0, -1.0), (0.0, -2.5, 0.0), (0.0, -2.5, -1.0), (9.0, 0.0, 0.0), (9.0, 0.0, -1.0), (9.0, -2.5, 0.0), (9.0, -2.5, -1.0), (15.5, 0.0, 0.0), (15.5, 0.0, -1.0), (15.5, -2.5, 0.0), (15.5, -2.5, -1.0), (18.0, 0.0, 0.0), (18.0, 0.0, -1.0), (18.0, -2.5, 0.0), (18.0, -2.5, -1.0), (2.5, -2.5, 0.2), (0.0, -2.5, 0.2), (2.5, 0.0, 0.2), (0.0, 0.0, 0.2), (15.5, 0.0, 0.2), (15.5, -2.5, 0.2), (18.0, 0.0, 0.2), (18.0, -2.5, 0.2), (0.0, -9.0, -1.0), (0.0, -9.0, 0.0), (2.5, -9.0, 0.0), (2.5, -9.0, -1.0), (9.0, -9.0, 0.0), (9.0, -9.0, -1.0), (15.5, -9.0, 0.0), (15.5, -9.0, -1.0), (18.0, -9.0, 0.0), (18.0, -9.0, -1.0), (0.0, -15.5, -1.0), (0.0, -15.5, 0.0), (2.5, -15.5, 0.0), (2.5, -15.5, -1.0), (9.0, -15.5, 0.0), (9.0, -15.5, -1.0), (15.5, -15.5, 0.0), (15.5, -15.5, -1.0), (18.0, -15.5, 0.0), (18.0, -15.5, -1.0), (0.0, -18.0, -1.0), (0.0, -18.0, 0.0), (2.5, -18.0, 0.0), (2.5, -18.0, -1.0), (9.0, -18.0, 0.0), (9.0, -18.0, -1.0), (15.5, -18.0, 0.0), (15.5, -18.0, -1.0), (18.0, -18.0, 0.0), (18.0, -18.0, -1.0), (2.5, -15.5, 0.2), (0.0, -15.5, 0.2), (18.0, -15.5, 0.2), (15.5, -15.5, 0.2), (2.5, -18.0, 0.2), (0.0, -18.0, 0.2), (18.0, -18.0, 0.2), (15.5, -18.0, 0.2)], [], [(14, 18, 27, 25), (7, 3, 31, 28), (7, 6, 4, 5), (5, 1, 3, 7), (0, 2, 10, 8), (5, 4, 0, 1), (8, 10, 14, 12), (3, 11, 33, 31), (1, 0, 8, 9), (3, 1, 9, 11), (14, 10, 32, 34), (9, 8, 12, 13), (11, 9, 13, 15), (11, 15, 35, 33), (17, 16, 18, 19), (6, 2, 20, 21), (13, 12, 16, 17), (15, 13, 17, 19), (22, 23, 21, 20), (24, 25, 27, 26), (12, 14, 25, 24), (4, 6, 21, 23), (2, 0, 22, 20), (16, 12, 24, 26), (0, 4, 23, 22), (18, 16, 26, 27), (37, 36, 46, 47), (28, 31, 41, 38), (31, 33, 43, 41), (33, 35, 45, 43), (15, 19, 37, 35), (19, 18, 36, 37), (18, 14, 34, 36), (10, 2, 30, 32), (2, 6, 29, 30), (6, 7, 28, 29), (39, 38, 48, 49), (47, 46, 56, 57), (38, 41, 51, 48), (41, 43, 53, 51), (29, 28, 38, 39), (35, 37, 47, 45), (34, 32, 42, 44), (32, 30, 40, 42), (36, 34, 44, 46), (30, 29, 39, 40), (51, 50, 49, 48), (50, 51, 53, 52), (54, 55, 57, 56), (52, 53, 55, 54), (45, 47, 57, 55), (44, 42, 52, 54), (42, 40, 50, 52), (39, 49, 63, 59), (50, 40, 58, 62), (43, 45, 55, 53), (60, 61, 65, 64), (58, 59, 63, 62), (40, 39, 59, 58), (56, 46, 60, 64), (49, 50, 62, 63), (44, 54, 65, 61), (46, 44, 61, 60), (54, 56, 64, 65)])
_uv = me_cube_005.uv_layers.new(name='UVMap')
_uv.uv.foreach_set('vector', [0.2174, 0.03273, 0.2349, 0.03273, 0.2349, 0.03413, 0.2174, 0.03413, 0.1089, 0.009635, 0.1264, 0.009635, 0.1264, 0.009635, 0.1089, 0.009635, 0.1509, 0.02573, 0.1509, 0.03273, 0.1929, 0.03273, 0.1929, 0.02573, 0.1089, 0.05162, 0.1264, 0.05162, 0.1264, 0.009635, 0.1089, 0.009635, 0.1592, 0.2316, 0.1592, 0.0784, 0.5682, 0.0784, 0.5682, 0.2316, 0.1089, 0.02573, 0.1089, 0.03273, 0.1264, 0.03273, 0.1264, 0.02573, 0.5682, 0.2316, 0.5682, 0.0784, 0.1592, 0.0784, 0.1592, 0.2316, 0.1264, 0.009635, 0.1719, 0.009635, 0.1719, 0.009635, 0.1264, 0.009635, 0.1264, 0.02573, 0.1264, 0.03273, 0.1719, 0.03273, 0.1719, 0.02573, 0.1264, 0.009635, 0.1264, 0.05162, 0.1719, 0.05162, 0.1719, 0.009635, 0.5829, 0.9938, 0.9891, 0.9938, 0.9891, 0.6186, 0.5829, 0.6186, 0.1719, 0.02573, 0.1719, 0.03273, 0.2174, 0.03273, 0.2174, 0.02573, 0.1719, 0.009635, 0.1719, 0.05162, 0.2174, 0.05162, 0.2174, 0.009635, 0.1719, 0.009635, 0.2174, 0.009635, 0.2174, 0.009635, 0.1719, 0.009635, 0.1929, 0.02573, 0.1929, 0.03273, 0.1509, 0.03273, 0.1509, 0.02573, 0.1089, 0.03273, 0.1264, 0.03273, 0.1264, 0.03413, 0.1089, 0.03413, 0.2174, 0.02573, 0.2174, 0.03273, 0.2349, 0.03273, 0.2349, 0.02573, 0.2174, 0.009635, 0.2174, 0.05162, 0.2349, 0.05162, 0.2349, 0.009635, 0.1592, 0.2316, 0.006201, 0.2316, 0.006201, 0.0784, 0.1592, 0.0784, 0.1592, 0.2316, 0.1592, 0.0784, 0.006201, 0.0784, 0.006201, 0.2316, 0.1929, 0.03273, 0.1509, 0.03273, 0.1509, 0.03413, 0.1929, 0.03413, 0.1929, 0.03273, 0.1509, 0.03273, 0.1509, 0.03413, 0.1929, 0.03413, 0.1509, 0.03273, 0.1929, 0.03273, 0.1929, 0.03413, 0.1509, 0.03413, 0.2349, 0.03273, 0.2174, 0.03273, 0.2174, 0.03413, 0.2349, 0.03413, 0.1264, 0.03273, 0.1089, 0.03273, 0.1089, 0.03413, 0.1264, 0.03413, 0.1509, 0.03273, 0.1929, 0.03273, 0.1929, 0.03413, 0.1509, 0.03413, 0.1509, 0.02573, 0.1509, 0.03273, 0.1509, 0.03273, 0.1509, 0.02573, 0.1089, 0.009635, 0.1264, 0.009635, 0.1264, 0.009635, 0.1089, 0.009635, 0.1264, 0.009635, 0.1719, 0.009635, 0.1719, 0.009635, 0.1264, 0.009635, 0.1719, 0.009635, 0.2174, 0.009635, 0.2174, 0.009635, 0.1719, 0.009635, 0.2174, 0.009635, 0.2349, 0.009635, 0.2349, 0.009635, 0.2174, 0.009635, 0.1509, 0.02573, 0.1509, 0.03273, 0.1509, 0.03273, 0.1509, 0.02573, 0.1592, 0.0784, 0.1592, 0.2316, 0.5682, 0.2316, 0.5682, 0.0784, 0.9891, 0.9938, 0.5829, 0.9938, 0.5829, 0.6186, 0.9891, 0.6186, 0.1592, 0.2316, 0.1592, 0.0784, 0.5682, 0.0784, 0.5682, 0.2316, 0.1509, 0.03273, 0.1509, 0.02573, 0.1509, 0.02573, 0.1509, 0.03273, 0.1509, 0.03273, 0.1509, 0.02573, 0.1509, 0.02573, 0.1509, 0.03273, 0.1509, 0.02573, 0.1509, 0.03273, 0.1509, 0.03273, 0.1509, 0.02573, 0.1089, 0.009635, 0.1264, 0.009635, 0.1264, 0.009635, 0.1089, 0.009635, 0.1264, 0.009635, 0.1719, 0.009635, 0.1719, 0.009635, 0.1264, 0.009635, 0.1509, 0.03273, 0.1509, 0.02573, 0.1509, 0.02573, 0.1509, 0.03273, 0.2174, 0.009635, 0.2349, 0.009635, 0.2349, 0.009635, 0.2174, 0.009635, 0.9891, 0.6186, 0.5829, 0.6186, 0.5829, 0.9938, 0.9891, 0.9938, 0.9891, 0.9938, 0.5829, 0.9938, 0.5829, 0.6186, 0.9891, 0.6186, 0.5682, 0.0784, 0.5682, 0.2316, 0.1592, 0.2316, 0.1592, 0.0784, 0.5682, 0.2316, 0.5682, 0.0784, 0.1592, 0.0784, 0.1592, 0.2316, 0.1264, 0.02573, 0.1264, 0.03273, 0.1089, 0.03273, 0.1089, 0.02573, 0.1264, 0.03273, 0.1264, 0.02573, 0.1719, 0.02573, 0.1719, 0.03273, 0.2174, 0.03273, 0.2174, 0.02573, 0.2349, 0.02573, 0.2349, 0.03273, 0.1719, 0.03273, 0.1719, 0.02573, 0.2174, 0.02573, 0.2174, 0.03273, 0.2174, 0.009635, 0.2349, 0.009635, 0.2349, 0.009635, 0.2174, 0.009635, 0.1592, 0.2316, 0.5682, 0.2316, 0.5682, 0.0784, 0.1592, 0.0784, 0.5682, 0.2316, 0.1592, 0.2316, 0.1592, 0.0784, 0.5682, 0.0784, 0.1509, 0.03273, 0.1509, 0.03273, 0.1509, 0.03273, 0.1509, 0.03273, 0.1592, 0.0784, 0.1592, 0.0784, 0.1592, 0.0784, 0.1592, 0.0784, 0.1719, 0.009635, 0.2174, 0.009635, 0.2174, 0.009635, 0.1719, 0.009635, 0.006201, 0.0784, 0.1592, 0.0784, 0.1592, 0.2316, 0.006201, 0.2316, 0.1592, 0.0784, 0.1592, 0.2316, 0.006201, 0.2316, 0.006201, 0.0784, 0.1264, 0.03273, 0.1089, 0.03273, 0.1089, 0.03273, 0.1264, 0.03273, 0.1509, 0.03273, 0.1509, 0.03273, 0.1509, 0.03273, 0.1509, 0.03273, 0.1089, 0.03273, 0.1264, 0.03273, 0.1264, 0.03273, 0.1089, 0.03273, 0.1592, 0.0784, 0.1592, 0.0784, 0.1592, 0.0784, 0.1592, 0.0784, 0.2349, 0.03273, 0.2174, 0.03273, 0.2174, 0.03273, 0.2349, 0.03273, 0.2174, 0.03273, 0.2349, 0.03273, 0.2349, 0.03273, 0.2174, 0.03273])
me_cube_005.materials.append(mat_material)
me_cube_005.use_mirror_vertex_groups = False
me_cube_005.update()
me_cube_006 = bpy.data.meshes.new('Cube.006')
me_cube_006.from_pydata([(2.5, 0.0, 0.0), (2.5, 0.0, -1.0), (2.5, -6.0, 0.0), (2.5, -6.0, -1.0), (0.0, 0.0, 0.0), (0.0, 0.0, -1.0), (0.0, -6.0, 0.0), (0.0, -6.0, -1.0), (9.0, 0.0, 0.0), (9.0, 0.0, -1.0), (9.0, -6.0, 0.0), (9.0, -6.0, -1.0), (15.5, 0.0, 0.0), (15.5, 0.0, -1.0), (15.5, -6.0, 0.0), (15.5, -6.0, -1.0), (18.0, 0.0, 0.0), (18.0, 0.0, -1.0), (18.0, -6.0, 0.0), (18.0, -6.0, -1.0), (2.5, -6.0, 0.2), (0.0, -6.0, 0.2), (2.5, 0.0, 0.2), (0.0, 0.0, 0.2), (15.5, 0.0, 0.2), (15.5, -6.0, 0.2), (18.0, 0.0, 0.2), (18.0, -6.0, 0.2)], [], [(14, 18, 27, 25), (3, 2, 6, 7), (7, 6, 4, 5), (5, 1, 3, 7), (0, 2, 10, 8), (5, 4, 0, 1), (8, 10, 14, 12), (2, 3, 11, 10), (1, 0, 8, 9), (3, 1, 9, 11), (14, 15, 19, 18), (9, 8, 12, 13), (11, 9, 13, 15), (10, 11, 15, 14), (17, 16, 18, 19), (6, 2, 20, 21), (13, 12, 16, 17), (15, 13, 17, 19), (22, 23, 21, 20), (24, 25, 27, 26), (12, 14, 25, 24), (4, 6, 21, 23), (2, 0, 22, 20), (16, 12, 24, 26), (0, 4, 23, 22), (18, 16, 26, 27)])
_uv = me_cube_006.uv_layers.new(name='UVMap')
_uv.uv.foreach_set('vector', [0.2174, 0.03273, 0.2349, 0.03273, 0.2349, 0.03413, 0.2174, 0.03413, 0.1264, 0.02573, 0.1264, 0.03273, 0.1089, 0.03273, 0.1089, 0.02573, 0.1509, 0.02573, 0.1509, 0.03273, 0.1929, 0.03273, 0.1929, 0.02573, 0.1089, 0.05162, 0.1264, 0.05162, 0.1264, 0.009635, 0.1089, 0.009635, 0.1592, 0.9937, 0.1592, 0.6199, 0.5682, 0.6199, 0.5682, 0.9937, 0.1089, 0.02573, 0.1089, 0.03273, 0.1264, 0.03273, 0.1264, 0.02573, 0.5682, 0.9937, 0.5682, 0.6199, 0.1592, 0.6199, 0.1592, 0.9937, 0.1264, 0.03273, 0.1264, 0.02573, 0.1719, 0.02573, 0.1719, 0.03273, 0.1264, 0.02573, 0.1264, 0.03273, 0.1719, 0.03273, 0.1719, 0.02573, 0.1264, 0.009635, 0.1264, 0.05162, 0.1719, 0.05162, 0.1719, 0.009635, 0.2174, 0.03273, 0.2174, 0.02573, 0.2349, 0.02573, 0.2349, 0.03273, 0.1719, 0.02573, 0.1719, 0.03273, 0.2174, 0.03273, 0.2174, 0.02573, 0.1719, 0.009635, 0.1719, 0.05162, 0.2174, 0.05162, 0.2174, 0.009635, 0.1719, 0.03273, 0.1719, 0.02573, 0.2174, 0.02573, 0.2174, 0.03273, 0.1929, 0.02573, 0.1929, 0.03273, 0.1509, 0.03273, 0.1509, 0.02573, 0.1089, 0.03273, 0.1264, 0.03273, 0.1264, 0.03413, 0.1089, 0.03413, 0.2174, 0.02573, 0.2174, 0.03273, 0.2349, 0.03273, 0.2349, 0.02573, 0.2174, 0.009635, 0.2174, 0.05162, 0.2349, 0.05162, 0.2349, 0.009635, 0.1592, 0.9937, 0.006201, 0.9937, 0.006201, 0.6199, 0.1592, 0.6199, 0.1592, 0.9937, 0.1592, 0.6199, 0.006201, 0.6199, 0.006201, 0.9937, 0.1929, 0.03273, 0.1509, 0.03273, 0.1509, 0.03413, 0.1929, 0.03413, 0.1929, 0.03273, 0.1509, 0.03273, 0.1509, 0.03413, 0.1929, 0.03413, 0.1509, 0.03273, 0.1929, 0.03273, 0.1929, 0.03413, 0.1509, 0.03413, 0.2349, 0.03273, 0.2174, 0.03273, 0.2174, 0.03413, 0.2349, 0.03413, 0.1264, 0.03273, 0.1089, 0.03273, 0.1089, 0.03413, 0.1264, 0.03413, 0.1509, 0.03273, 0.1929, 0.03273, 0.1929, 0.03413, 0.1509, 0.03413])
me_cube_006.materials.append(mat_material)
me_cube_006.use_mirror_vertex_groups = False
me_cube_006.update()
me_cube_007 = bpy.data.meshes.new('Cube.007')
me_cube_007.from_pydata([(2.5, 0.0, 0.0), (2.5, 0.0, -1.0), (2.5, -6.0, 0.0), (2.5, -6.0, -1.0), (0.0, 0.0, 0.0), (0.0, 0.0, -1.0), (0.0, -6.0, 0.0), (0.0, -6.0, -1.0), (9.0, 0.0, 0.0), (9.0, 0.0, -1.0), (9.0, -6.0, 0.0), (9.0, -6.0, -1.0), (15.5, 0.0, 0.0), (15.5, 0.0, -1.0), (15.5, -6.0, 0.0), (15.5, -6.0, -1.0), (18.0, 0.0, 0.0), (18.0, 0.0, -1.0), (18.0, -6.0, 0.0), (18.0, -6.0, -1.0), (2.5, -6.0, 0.2), (0.0, -6.0, 0.2), (2.5, 0.0, 0.2), (0.0, 0.0, 0.2), (15.5, 0.0, 0.2), (15.5, -6.0, 0.2), (18.0, 0.0, 0.2), (18.0, -6.0, 0.2), (1.161, 0.0, -1.0), (1.161, -6.0, 0.0), (1.161, -6.0, -1.0), (1.161, 0.0, 0.0), (1.161, -6.0, 0.2), (1.161, 0.0, 0.2), (16.81, -6.0, -1.0), (16.81, -6.0, 0.0), (16.81, 0.0, 0.0), (16.81, 0.0, -1.0), (16.81, -6.0, 0.2), (16.81, 0.0, 0.2), (0.0, -4.008, -1.0), (2.5, -4.008, 0.0), (0.0, -4.008, 0.0), (2.5, -4.008, -1.0), (9.0, -4.008, 0.0), (9.0, -4.008, -1.0), (15.5, -4.008, 0.0), (15.5, -4.008, -1.0), (18.0, -4.008, 0.0), (18.0, -4.008, -1.0), (0.0, -4.008, 0.2), (18.0, -4.008, 0.2), (1.161, -4.008, 0.2), (1.161, -4.008, -1.0), (16.81, -4.008, 0.2), (16.81, -4.008, -1.0), (0.0, -5.008, -1.0), (2.5, -5.008, 0.0), (9.0, -5.008, 0.0), (15.5, -5.008, 0.0), (18.0, -5.008, 0.0), (2.5, -5.008, 0.2), (15.5, -5.008, 0.2), (18.0, -5.008, 0.2), (1.161, -5.008, 0.2), (1.161, -5.008, -1.0), (16.81, -5.008, -1.0), (0.0, -5.008, 0.0), (2.5, -5.008, -1.0), (9.0, -5.008, -1.0), (15.5, -5.008, -1.0), (18.0, -5.008, -1.0), (0.0, -5.008, 0.2), (16.81, -5.008, 0.2), (0.0, -1.939, 0.0), (2.5, -1.939, -1.0), (9.0, -1.939, -1.0), (15.5, -1.939, -1.0), (18.0, -1.939, -1.0), (0.0, -1.939, 0.2), (16.81, -1.939, 0.2), (0.0, -1.939, -1.0), (2.5, -1.939, 0.0), (9.0, -1.939, 0.0), (15.5, -1.939, 0.0), (18.0, -1.939, 0.0), (18.0, -1.939, 0.2), (1.161, -1.939, 0.2), (1.161, -1.939, -1.0), (16.81, -1.939, -1.0), (0.0, -0.9728, 0.0), (2.5, -0.9728, -1.0), (9.0, -0.9728, -1.0), (15.5, -0.9728, -1.0), (18.0, -0.9728, -1.0), (0.0, -0.9728, 0.2), (16.81, -0.9728, 0.2), (0.0, -0.9728, -1.0), (2.5, -0.9728, 0.0), (9.0, -0.9728, 0.0), (15.5, -0.9728, 0.0), (18.0, -0.9728, 0.0), (2.5, -0.9728, 0.2), (15.5, -0.9728, 0.2), (18.0, -0.9728, 0.2), (1.161, -0.9728, 0.2), (1.161, -0.9728, -1.0), (16.81, -0.9728, -1.0)], [], [(35, 18, 27, 38), (30, 29, 6, 7), (97, 90, 4, 5), (65, 68, 3, 30), (57, 2, 10, 58), (28, 31, 0, 1), (58, 10, 14, 59), (2, 3, 11, 10), (1, 0, 8, 9), (91, 1, 9, 92), (35, 34, 19, 18), (9, 8, 12, 13), (92, 9, 13, 93), (10, 11, 15, 14), (71, 60, 18, 19), (29, 2, 20, 32), (37, 36, 16, 17), (107, 37, 17, 94), (64, 72, 21, 32), (73, 38, 27, 63), (59, 14, 25, 62), (67, 6, 21, 72), (98, 0, 22, 102), (36, 12, 24, 39), (31, 4, 23, 33), (101, 16, 26, 104), (0, 31, 33, 22), (61, 64, 32, 20), (6, 29, 32, 21), (5, 4, 31, 28), (56, 65, 30, 7), (3, 2, 29, 30), (16, 36, 39, 26), (62, 25, 38, 73), (93, 13, 37, 107), (13, 12, 36, 37), (14, 15, 34, 35), (14, 35, 38, 25), (70, 47, 55, 66), (84, 46, 54, 80), (81, 88, 53, 40), (82, 87, 52, 41), (60, 48, 51, 63), (57, 41, 61), (74, 42, 50, 79), (80, 54, 51, 86), (87, 79, 50, 52), (66, 55, 49, 71), (78, 85, 48, 49), (69, 45, 47, 70), (68, 43, 45, 69), (83, 44, 46, 84), (82, 41, 44, 83), (88, 75, 43, 53), (56, 67, 42, 40), (7, 6, 67, 56), (3, 68, 69, 11), (11, 69, 70, 15), (34, 66, 71, 19), (2, 57, 61, 20), (18, 60, 63, 27), (15, 70, 66, 34), (46, 62, 73, 54), (40, 53, 65, 56), (41, 52, 64, 61), (42, 67, 72, 50), (46, 59, 62), (54, 73, 63, 51), (52, 50, 72, 64), (49, 48, 60, 71), (44, 58, 59, 46), (41, 57, 58, 44), (53, 43, 68, 65), (106, 91, 75, 88), (98, 82, 83, 99), (99, 83, 84, 100), (94, 101, 85, 78), (105, 95, 79, 87), (96, 80, 86, 104), (100, 84, 103), (90, 74, 79, 95), (102, 105, 87, 82), (97, 106, 88, 81), (103, 84, 80, 96), (47, 77, 89, 55), (48, 85, 86, 51), (55, 89, 78, 49), (45, 76, 77, 47), (43, 75, 76, 45), (40, 42, 74, 81), (24, 103, 96, 39), (5, 28, 106, 97), (22, 33, 105, 102), (4, 90, 95, 23), (12, 100, 103, 24), (39, 96, 104, 26), (33, 23, 95, 105), (17, 16, 101, 94), (8, 99, 100, 12), (0, 98, 99, 8), (28, 1, 91, 106), (77, 93, 107, 89), (85, 101, 104, 86), (82, 98, 102), (89, 107, 94, 78), (76, 92, 93, 77), (75, 91, 92, 76), (81, 74, 90, 97)])
_uv = me_cube_007.uv_layers.new(name='UVMap')
_uv.uv.foreach_set('vector', [0.2266, 0.03273, 0.2349, 0.03273, 0.2349, 0.03413, 0.2266, 0.03413, 0.117, 0.02573, 0.117, 0.03273, 0.1089, 0.03273, 0.1089, 0.02573, 0.1861, 0.02573, 0.1861, 0.03273, 0.1929, 0.03273, 0.1929, 0.02573, 0.117, 0.01658, 0.1264, 0.01658, 0.1264, 0.009635, 0.117, 0.009635, 0.1592, 0.3003, 0.1592, 0.2385, 0.5682, 0.2385, 0.5682, 0.3003, 0.117, 0.02573, 0.117, 0.03273, 0.1264, 0.03273, 0.1264, 0.02573, 0.5682, 0.3003, 0.5682, 0.2385, 0.1592, 0.2385, 0.1592, 0.3003, 0.1264, 0.03273, 0.1264, 0.02573, 0.1719, 0.02573, 0.1719, 0.03273, 0.1264, 0.02573, 0.1264, 0.03273, 0.1719, 0.03273, 0.1719, 0.02573, 0.1264, 0.04482, 0.1264, 0.05162, 0.1719, 0.05162, 0.1719, 0.04482, 0.2266, 0.03273, 0.2266, 0.02573, 0.2349, 0.02573, 0.2349, 0.03273, 0.1719, 0.02573, 0.1719, 0.03273, 0.2174, 0.03273, 0.2174, 0.02573, 0.1719, 0.04482, 0.1719, 0.05162, 0.2174, 0.05162, 0.2174, 0.04482, 0.1719, 0.03273, 0.1719, 0.02573, 0.2174, 0.02573, 0.2174, 0.03273, 0.1578, 0.02573, 0.1578, 0.03273, 0.1509, 0.03273, 0.1509, 0.02573, 0.117, 0.03273, 0.1264, 0.03273, 0.1264, 0.03413, 0.117, 0.03413, 0.2266, 0.02573, 0.2266, 0.03273, 0.2349, 0.03273, 0.2349, 0.02573, 0.2266, 0.04482, 0.2266, 0.05162, 0.2349, 0.05162, 0.2349, 0.04482, 0.07726, 0.3003, 0.006201, 0.3003, 0.006201, 0.2385, 0.07726, 0.2385, 0.07873, 0.3003, 0.07873, 0.2385, 0.006201, 0.2385, 0.006201, 0.3003, 0.1578, 0.03273, 0.1509, 0.03273, 0.1509, 0.03413, 0.1578, 0.03413, 0.1578, 0.03273, 0.1509, 0.03273, 0.1509, 0.03413, 0.1578, 0.03413, 0.1861, 0.03273, 0.1929, 0.03273, 0.1929, 0.03413, 0.1861, 0.03413, 0.2266, 0.03273, 0.2174, 0.03273, 0.2174, 0.03413, 0.2266, 0.03413, 0.117, 0.03273, 0.1089, 0.03273, 0.1089, 0.03413, 0.117, 0.03413, 0.1861, 0.03273, 0.1929, 0.03273, 0.1929, 0.03413, 0.1861, 0.03413, 0.1264, 0.03273, 0.117, 0.03273, 0.117, 0.03413, 0.1264, 0.03413, 0.1592, 0.3003, 0.07726, 0.3003, 0.07726, 0.2385, 0.1592, 0.2385, 0.1089, 0.03273, 0.117, 0.03273, 0.117, 0.03413, 0.1089, 0.03413, 0.1089, 0.02573, 0.1089, 0.03273, 0.117, 0.03273, 0.117, 0.02573, 0.1089, 0.01658, 0.117, 0.01658, 0.117, 0.009635, 0.1089, 0.009635, 0.1264, 0.02573, 0.1264, 0.03273, 0.117, 0.03273, 0.117, 0.02573, 0.2349, 0.03273, 0.2266, 0.03273, 0.2266, 0.03413, 0.2349, 0.03413, 0.1592, 0.3003, 0.1592, 0.2385, 0.07873, 0.2385, 0.07873, 0.3003, 0.2174, 0.04482, 0.2174, 0.05162, 0.2266, 0.05162, 0.2266, 0.04482, 0.2174, 0.02573, 0.2174, 0.03273, 0.2266, 0.03273, 0.2266, 0.02573, 0.2174, 0.03273, 0.2174, 0.02573, 0.2266, 0.02573, 0.2266, 0.03273, 0.2174, 0.03273, 0.2266, 0.03273, 0.2266, 0.03413, 0.2174, 0.03413, 0.2174, 0.01658, 0.2174, 0.02357, 0.2266, 0.02357, 0.2266, 0.01658, 0.1592, 0.4916, 0.1592, 0.3626, 0.07873, 0.3626, 0.07873, 0.4916, 0.1089, 0.03806, 0.117, 0.03806, 0.117, 0.02357, 0.1089, 0.02357, 0.1592, 0.4916, 0.07726, 0.4916, 0.07726, 0.3626, 0.1592, 0.3626, 0.1578, 0.03273, 0.1648, 0.03273, 0.1648, 0.03413, 0.1578, 0.03413, 0.1578, 0.03273, 0.1648, 0.03413, 0.1578, 0.03413, 0.1793, 0.03273, 0.1648, 0.03273, 0.1648, 0.03413, 0.1793, 0.03413, 0.07873, 0.4916, 0.07873, 0.3626, 0.006201, 0.3626, 0.006201, 0.4916, 0.07726, 0.4916, 0.006201, 0.4916, 0.006201, 0.3626, 0.07726, 0.3626, 0.2266, 0.01658, 0.2266, 0.02357, 0.2349, 0.02357, 0.2349, 0.01658, 0.1793, 0.02573, 0.1793, 0.03273, 0.1648, 0.03273, 0.1648, 0.02573, 0.1719, 0.01658, 0.1719, 0.02357, 0.2174, 0.02357, 0.2174, 0.01658, 0.1264, 0.01658, 0.1264, 0.02357, 0.1719, 0.02357, 0.1719, 0.01658, 0.5682, 0.4916, 0.5682, 0.3626, 0.1592, 0.3626, 0.1592, 0.4916, 0.1592, 0.4916, 0.1592, 0.3626, 0.5682, 0.3626, 0.5682, 0.4916, 0.117, 0.03806, 0.1264, 0.03806, 0.1264, 0.02357, 0.117, 0.02357, 0.1578, 0.02573, 0.1578, 0.03273, 0.1648, 0.03273, 0.1648, 0.02573, 0.1509, 0.02573, 0.1509, 0.03273, 0.1578, 0.03273, 0.1578, 0.02573, 0.1264, 0.009635, 0.1264, 0.01658, 0.1719, 0.01658, 0.1719, 0.009635, 0.1719, 0.009635, 0.1719, 0.01658, 0.2174, 0.01658, 0.2174, 0.009635, 0.2266, 0.009635, 0.2266, 0.01658, 0.2349, 0.01658, 0.2349, 0.009635, 0.1509, 0.03273, 0.1578, 0.03273, 0.1578, 0.03413, 0.1509, 0.03413, 0.1509, 0.03273, 0.1578, 0.03273, 0.1578, 0.03413, 0.1509, 0.03413, 0.2174, 0.009635, 0.2174, 0.01658, 0.2266, 0.01658, 0.2266, 0.009635, 0.1592, 0.3626, 0.1592, 0.3003, 0.07873, 0.3003, 0.07873, 0.3626, 0.1089, 0.02357, 0.117, 0.02357, 0.117, 0.01658, 0.1089, 0.01658, 0.1592, 0.3626, 0.07726, 0.3626, 0.07726, 0.3003, 0.1592, 0.3003, 0.1648, 0.03273, 0.1578, 0.03273, 0.1578, 0.03413, 0.1648, 0.03413, 0.1648, 0.03273, 0.1578, 0.03273, 0.1578, 0.03413, 0.07873, 0.3626, 0.07873, 0.3003, 0.006201, 0.3003, 0.006201, 0.3626, 0.07726, 0.3626, 0.006201, 0.3626, 0.006201, 0.3003, 0.07726, 0.3003, 0.1648, 0.02573, 0.1648, 0.03273, 0.1578, 0.03273, 0.1578, 0.02573, 0.5682, 0.3626, 0.5682, 0.3003, 0.1592, 0.3003, 0.1592, 0.3626, 0.1592, 0.3626, 0.1592, 0.3003, 0.5682, 0.3003, 0.5682, 0.3626, 0.117, 0.02357, 0.1264, 0.02357, 0.1264, 0.01658, 0.117, 0.01658, 0.117, 0.04482, 0.1264, 0.04482, 0.1264, 0.03806, 0.117, 0.03806, 0.1592, 0.5518, 0.1592, 0.4916, 0.5682, 0.4916, 0.5682, 0.5518, 0.5682, 0.5518, 0.5682, 0.4916, 0.1592, 0.4916, 0.1592, 0.5518, 0.1861, 0.02573, 0.1861, 0.03273, 0.1793, 0.03273, 0.1793, 0.02573, 0.07726, 0.5518, 0.006201, 0.5518, 0.006201, 0.4916, 0.07726, 0.4916, 0.07873, 0.5518, 0.07873, 0.4916, 0.006201, 0.4916, 0.006201, 0.5518, 0.1861, 0.03273, 0.1793, 0.03413, 0.1861, 0.03413, 0.1861, 0.03273, 0.1793, 0.03273, 0.1793, 0.03413, 0.1861, 0.03413, 0.1592, 0.5518, 0.07726, 0.5518, 0.07726, 0.4916, 0.1592, 0.4916, 0.1089, 0.04482, 0.117, 0.04482, 0.117, 0.03806, 0.1089, 0.03806, 0.1592, 0.5518, 0.1592, 0.4916, 0.07873, 0.4916, 0.07873, 0.5518, 0.2174, 0.02357, 0.2174, 0.03806, 0.2266, 0.03806, 0.2266, 0.02357, 0.1648, 0.03273, 0.1793, 0.03273, 0.1793, 0.03413, 0.1648, 0.03413, 0.2266, 0.02357, 0.2266, 0.03806, 0.2349, 0.03806, 0.2349, 0.02357, 0.1719, 0.02357, 0.1719, 0.03806, 0.2174, 0.03806, 0.2174, 0.02357, 0.1264, 0.02357, 0.1264, 0.03806, 0.1719, 0.03806, 0.1719, 0.02357, 0.1648, 0.02573, 0.1648, 0.03273, 0.1793, 0.03273, 0.1793, 0.02573, 0.1592, 0.6124, 0.1592, 0.5518, 0.07873, 0.5518, 0.07873, 0.6124, 0.1089, 0.05162, 0.117, 0.05162, 0.117, 0.04482, 0.1089, 0.04482, 0.1592, 0.6124, 0.07726, 0.6124, 0.07726, 0.5518, 0.1592, 0.5518, 0.1929, 0.03273, 0.1861, 0.03273, 0.1861, 0.03413, 0.1929, 0.03413, 0.1929, 0.03273, 0.1861, 0.03273, 0.1861, 0.03413, 0.1929, 0.03413, 0.07873, 0.6124, 0.07873, 0.5518, 0.006201, 0.5518, 0.006201, 0.6124, 0.07726, 0.6124, 0.006201, 0.6124, 0.006201, 0.5518, 0.07726, 0.5518, 0.1929, 0.02573, 0.1929, 0.03273, 0.1861, 0.03273, 0.1861, 0.02573, 0.5682, 0.6124, 0.5682, 0.5518, 0.1592, 0.5518, 0.1592, 0.6124, 0.1592, 0.6124, 0.1592, 0.5518, 0.5682, 0.5518, 0.5682, 0.6124, 0.117, 0.05162, 0.1264, 0.05162, 0.1264, 0.04482, 0.117, 0.04482, 0.2174, 0.03806, 0.2174, 0.04482, 0.2266, 0.04482, 0.2266, 0.03806, 0.1793, 0.03273, 0.1861, 0.03273, 0.1861, 0.03413, 0.1793, 0.03413, 0.1793, 0.03273, 0.1861, 0.03273, 0.1861, 0.03413, 0.2266, 0.03806, 0.2266, 0.04482, 0.2349, 0.04482, 0.2349, 0.03806, 0.1719, 0.03806, 0.1719, 0.04482, 0.2174, 0.04482, 0.2174, 0.03806, 0.1264, 0.03806, 0.1264, 0.04482, 0.1719, 0.04482, 0.1719, 0.03806, 0.1793, 0.02573, 0.1793, 0.03273, 0.1861, 0.03273, 0.1861, 0.02573])
me_cube_007.materials.append(mat_material)
me_cube_007.use_mirror_vertex_groups = False
me_cube_007.update()
me_cube_008 = bpy.data.meshes.new('Cube.008')
me_cube_008.from_pydata([(2.5, 0.0, 0.0), (2.5, 0.0, -1.0), (2.5, -2.5, 0.0), (2.5, -2.5, -1.0), (0.0, 0.0, 0.0), (0.0, 0.0, -1.0), (0.0, -2.5, 0.0), (0.0, -2.5, -1.0), (9.0, 0.0, 0.0), (9.0, 0.0, -1.0), (9.0, -2.5, 0.0), (9.0, -2.5, -1.0), (15.5, 0.0, 0.0), (15.5, 0.0, -1.0), (15.5, -2.5, 0.0), (15.5, -2.5, -1.0), (18.0, 0.0, 0.0), (18.0, 0.0, -1.0), (18.0, -2.5, 0.0), (18.0, -2.5, -1.0), (2.5, -2.5, 0.2), (0.0, -2.5, 0.2), (2.5, 0.0, 0.2), (0.0, 0.0, 0.2), (15.5, 0.0, 0.2), (15.5, -2.5, 0.2), (18.0, 0.0, 0.2), (18.0, -2.5, 0.2), (0.0, -9.0, -1.0), (0.0, -9.0, 0.0), (2.5, -9.0, 0.0), (2.5, -9.0, -1.0), (9.0, -9.0, 0.0), (9.0, -9.0, -1.0), (15.5, -9.0, 0.0), (15.5, -9.0, -1.0), (18.0, -9.0, 0.0), (18.0, -9.0, -1.0), (0.0, -15.5, -1.0), (0.0, -15.5, 0.0), (2.5, -15.5, 0.0), (2.5, -15.5, -1.0), (9.0, -15.5, 0.0), (9.0, -15.5, -1.0), (15.5, -15.5, 0.0), (15.5, -15.5, -1.0), (18.0, -15.5, 0.0), (18.0, -15.5, -1.0), (0.0, -18.0, -1.0), (0.0, -18.0, 0.0), (2.5, -18.0, 0.0), (2.5, -18.0, -1.0), (9.0, -18.0, 0.0), (9.0, -18.0, -1.0), (15.5, -18.0, 0.0), (15.5, -18.0, -1.0), (18.0, -18.0, 0.0), (18.0, -18.0, -1.0), (2.5, -15.5, 0.2), (0.0, -15.5, 0.2), (18.0, -15.5, 0.2), (15.5, -15.5, 0.2), (2.5, -18.0, 0.2), (0.0, -18.0, 0.2), (18.0, -18.0, 0.2), (15.5, -18.0, 0.2)], [], [(14, 18, 27, 25), (7, 3, 31, 28), (7, 6, 4, 5), (5, 1, 3, 7), (0, 2, 10, 8), (5, 4, 0, 1), (8, 10, 14, 12), (3, 11, 33, 31), (1, 0, 8, 9), (3, 1, 9, 11), (14, 10, 32, 34), (9, 8, 12, 13), (11, 9, 13, 15), (11, 15, 35, 33), (17, 16, 18, 19), (6, 2, 20, 21), (13, 12, 16, 17), (15, 13, 17, 19), (22, 23, 21, 20), (24, 25, 27, 26), (12, 14, 25, 24), (4, 6, 21, 23), (2, 0, 22, 20), (16, 12, 24, 26), (0, 4, 23, 22), (18, 16, 26, 27), (37, 36, 46, 47), (28, 31, 41, 38), (31, 33, 43, 41), (33, 35, 45, 43), (15, 19, 37, 35), (19, 18, 36, 37), (18, 14, 34, 36), (10, 2, 30, 32), (2, 6, 29, 30), (6, 7, 28, 29), (39, 38, 48, 49), (47, 46, 56, 57), (38, 41, 51, 48), (41, 43, 53, 51), (29, 28, 38, 39), (35, 37, 47, 45), (34, 32, 42, 44), (32, 30, 40, 42), (36, 34, 44, 46), (30, 29, 39, 40), (51, 50, 49, 48), (50, 51, 53, 52), (54, 55, 57, 56), (52, 53, 55, 54), (45, 47, 57, 55), (44, 42, 52, 54), (42, 40, 50, 52), (39, 49, 63, 59), (50, 40, 58, 62), (43, 45, 55, 53), (60, 61, 65, 64), (58, 59, 63, 62), (40, 39, 59, 58), (56, 46, 60, 64), (49, 50, 62, 63), (44, 54, 65, 61), (46, 44, 61, 60), (54, 56, 64, 65)])
_uv = me_cube_008.uv_layers.new(name='UVMap')
_uv.uv.foreach_set('vector', [0.2174, 0.03273, 0.2349, 0.03273, 0.2349, 0.03413, 0.2174, 0.03413, 0.1089, 0.009635, 0.1264, 0.009635, 0.1264, 0.009635, 0.1089, 0.009635, 0.1509, 0.02573, 0.1509, 0.03273, 0.1929, 0.03273, 0.1929, 0.02573, 0.1089, 0.05162, 0.1264, 0.05162, 0.1264, 0.009635, 0.1089, 0.009635, 0.1592, 0.2316, 0.1592, 0.0784, 0.5682, 0.0784, 0.5682, 0.2316, 0.1089, 0.02573, 0.1089, 0.03273, 0.1264, 0.03273, 0.1264, 0.02573, 0.5682, 0.2316, 0.5682, 0.0784, 0.1592, 0.0784, 0.1592, 0.2316, 0.1264, 0.009635, 0.1719, 0.009635, 0.1719, 0.009635, 0.1264, 0.009635, 0.1264, 0.02573, 0.1264, 0.03273, 0.1719, 0.03273, 0.1719, 0.02573, 0.1264, 0.009635, 0.1264, 0.05162, 0.1719, 0.05162, 0.1719, 0.009635, 0.5829, 0.9938, 0.9891, 0.9938, 0.9891, 0.6186, 0.5829, 0.6186, 0.1719, 0.02573, 0.1719, 0.03273, 0.2174, 0.03273, 0.2174, 0.02573, 0.1719, 0.009635, 0.1719, 0.05162, 0.2174, 0.05162, 0.2174, 0.009635, 0.1719, 0.009635, 0.2174, 0.009635, 0.2174, 0.009635, 0.1719, 0.009635, 0.1929, 0.02573, 0.1929, 0.03273, 0.1509, 0.03273, 0.1509, 0.02573, 0.1089, 0.03273, 0.1264, 0.03273, 0.1264, 0.03413, 0.1089, 0.03413, 0.2174, 0.02573, 0.2174, 0.03273, 0.2349, 0.03273, 0.2349, 0.02573, 0.2174, 0.009635, 0.2174, 0.05162, 0.2349, 0.05162, 0.2349, 0.009635, 0.1592, 0.2316, 0.006201, 0.2316, 0.006201, 0.0784, 0.1592, 0.0784, 0.1592, 0.2316, 0.1592, 0.0784, 0.006201, 0.0784, 0.006201, 0.2316, 0.1929, 0.03273, 0.1509, 0.03273, 0.1509, 0.03413, 0.1929, 0.03413, 0.1929, 0.03273, 0.1509, 0.03273, 0.1509, 0.03413, 0.1929, 0.03413, 0.1509, 0.03273, 0.1929, 0.03273, 0.1929, 0.03413, 0.1509, 0.03413, 0.2349, 0.03273, 0.2174, 0.03273, 0.2174, 0.03413, 0.2349, 0.03413, 0.1264, 0.03273, 0.1089, 0.03273, 0.1089, 0.03413, 0.1264, 0.03413, 0.1509, 0.03273, 0.1929, 0.03273, 0.1929, 0.03413, 0.1509, 0.03413, 0.1509, 0.02573, 0.1509, 0.03273, 0.1509, 0.03273, 0.1509, 0.02573, 0.1089, 0.009635, 0.1264, 0.009635, 0.1264, 0.009635, 0.1089, 0.009635, 0.1264, 0.009635, 0.1719, 0.009635, 0.1719, 0.009635, 0.1264, 0.009635, 0.1719, 0.009635, 0.2174, 0.009635, 0.2174, 0.009635, 0.1719, 0.009635, 0.2174, 0.009635, 0.2349, 0.009635, 0.2349, 0.009635, 0.2174, 0.009635, 0.1509, 0.02573, 0.1509, 0.03273, 0.1509, 0.03273, 0.1509, 0.02573, 0.1592, 0.0784, 0.1592, 0.2316, 0.5682, 0.2316, 0.5682, 0.0784, 0.9891, 0.9938, 0.5829, 0.9938, 0.5829, 0.6186, 0.9891, 0.6186, 0.1592, 0.2316, 0.1592, 0.0784, 0.5682, 0.0784, 0.5682, 0.2316, 0.1509, 0.03273, 0.1509, 0.02573, 0.1509, 0.02573, 0.1509, 0.03273, 0.1509, 0.03273, 0.1509, 0.02573, 0.1509, 0.02573, 0.1509, 0.03273, 0.1509, 0.02573, 0.1509, 0.03273, 0.1509, 0.03273, 0.1509, 0.02573, 0.1089, 0.009635, 0.1264, 0.009635, 0.1264, 0.009635, 0.1089, 0.009635, 0.1264, 0.009635, 0.1719, 0.009635, 0.1719, 0.009635, 0.1264, 0.009635, 0.1509, 0.03273, 0.1509, 0.02573, 0.1509, 0.02573, 0.1509, 0.03273, 0.2174, 0.009635, 0.2349, 0.009635, 0.2349, 0.009635, 0.2174, 0.009635, 0.9891, 0.6186, 0.5829, 0.6186, 0.5829, 0.9938, 0.9891, 0.9938, 0.9891, 0.9938, 0.5829, 0.9938, 0.5829, 0.6186, 0.9891, 0.6186, 0.5682, 0.0784, 0.5682, 0.2316, 0.1592, 0.2316, 0.1592, 0.0784, 0.5682, 0.2316, 0.5682, 0.0784, 0.1592, 0.0784, 0.1592, 0.2316, 0.1264, 0.02573, 0.1264, 0.03273, 0.1089, 0.03273, 0.1089, 0.02573, 0.1264, 0.03273, 0.1264, 0.02573, 0.1719, 0.02573, 0.1719, 0.03273, 0.2174, 0.03273, 0.2174, 0.02573, 0.2349, 0.02573, 0.2349, 0.03273, 0.1719, 0.03273, 0.1719, 0.02573, 0.2174, 0.02573, 0.2174, 0.03273, 0.2174, 0.009635, 0.2349, 0.009635, 0.2349, 0.009635, 0.2174, 0.009635, 0.1592, 0.2316, 0.5682, 0.2316, 0.5682, 0.0784, 0.1592, 0.0784, 0.5682, 0.2316, 0.1592, 0.2316, 0.1592, 0.0784, 0.5682, 0.0784, 0.1509, 0.03273, 0.1509, 0.03273, 0.1509, 0.03273, 0.1509, 0.03273, 0.1592, 0.0784, 0.1592, 0.0784, 0.1592, 0.0784, 0.1592, 0.0784, 0.1719, 0.009635, 0.2174, 0.009635, 0.2174, 0.009635, 0.1719, 0.009635, 0.006201, 0.0784, 0.1592, 0.0784, 0.1592, 0.2316, 0.006201, 0.2316, 0.1592, 0.0784, 0.1592, 0.2316, 0.006201, 0.2316, 0.006201, 0.0784, 0.1264, 0.03273, 0.1089, 0.03273, 0.1089, 0.03273, 0.1264, 0.03273, 0.1509, 0.03273, 0.1509, 0.03273, 0.1509, 0.03273, 0.1509, 0.03273, 0.1089, 0.03273, 0.1264, 0.03273, 0.1264, 0.03273, 0.1089, 0.03273, 0.1592, 0.0784, 0.1592, 0.0784, 0.1592, 0.0784, 0.1592, 0.0784, 0.2349, 0.03273, 0.2174, 0.03273, 0.2174, 0.03273, 0.2349, 0.03273, 0.2174, 0.03273, 0.2349, 0.03273, 0.2349, 0.03273, 0.2174, 0.03273])
me_cube_008.materials.append(mat_material)
me_cube_008.use_mirror_vertex_groups = False
me_cube_008.update()
me_cube_009 = bpy.data.meshes.new('Cube.009')
me_cube_009.from_pydata([(2.5, 0.0, 0.0), (2.5, 0.0, -1.0), (2.5, -6.0, 0.0), (2.5, -6.0, -1.0), (0.0, 0.0, 0.0), (0.0, 0.0, -1.0), (0.0, -6.0, 0.0), (0.0, -6.0, -1.0), (9.0, 0.0, 0.0), (9.0, 0.0, -1.0), (9.0, -6.0, 0.0), (9.0, -6.0, -1.0), (15.5, 0.0, 0.0), (15.5, 0.0, -1.0), (15.5, -6.0, 0.0), (15.5, -6.0, -1.0), (18.0, 0.0, 0.0), (18.0, 0.0, -1.0), (18.0, -6.0, 0.0), (18.0, -6.0, -1.0), (2.5, -6.0, 0.2), (0.0, -6.0, 0.2), (2.5, 0.0, 0.2), (0.0, 0.0, 0.2), (15.5, 0.0, 0.2), (15.5, -6.0, 0.2), (18.0, 0.0, 0.2), (18.0, -6.0, 0.2), (1.161, 0.0, -1.0), (1.161, -6.0, 0.0), (1.161, -6.0, -1.0), (1.161, 0.0, 0.0), (1.161, -6.0, 0.2), (1.161, 0.0, 0.2), (16.81, -6.0, -1.0), (16.81, -6.0, 0.0), (16.81, 0.0, 0.0), (16.81, 0.0, -1.0), (16.81, -6.0, 0.2), (16.81, 0.0, 0.2), (0.0, -4.008, -1.0), (2.5, -4.008, 0.0), (0.0, -4.008, 0.0), (2.5, -4.008, -1.0), (9.0, -4.008, 0.0), (9.0, -4.008, -1.0), (15.5, -4.008, 0.0), (15.5, -4.008, -1.0), (18.0, -4.008, 0.0), (18.0, -4.008, -1.0), (0.0, -4.008, 0.2), (18.0, -4.008, 0.2), (1.161, -4.008, 0.2), (1.161, -4.008, -1.0), (16.81, -4.008, 0.2), (16.81, -4.008, -1.0), (0.0, -5.008, -1.0), (2.5, -5.008, 0.0), (9.0, -5.008, 0.0), (15.5, -5.008, 0.0), (18.0, -5.008, 0.0), (2.5, -5.008, 0.2), (15.5, -5.008, 0.2), (18.0, -5.008, 0.2), (1.161, -5.008, 0.2), (1.161, -5.008, -1.0), (16.81, -5.008, -1.0), (0.0, -5.008, 0.0), (2.5, -5.008, -1.0), (9.0, -5.008, -1.0), (15.5, -5.008, -1.0), (18.0, -5.008, -1.0), (0.0, -5.008, 0.2), (16.81, -5.008, 0.2), (0.0, -1.939, 0.0), (2.5, -1.939, -1.0), (9.0, -1.939, -1.0), (15.5, -1.939, -1.0), (18.0, -1.939, -1.0), (0.0, -1.939, 0.2), (16.81, -1.939, 0.2), (0.0, -1.939, -1.0), (2.5, -1.939, 0.0), (9.0, -1.939, 0.0), (15.5, -1.939, 0.0), (18.0, -1.939, 0.0), (18.0, -1.939, 0.2), (1.161, -1.939, 0.2), (1.161, -1.939, -1.0), (16.81, -1.939, -1.0), (0.0, -0.9728, 0.0), (2.5, -0.9728, -1.0), (9.0, -0.9728, -1.0), (15.5, -0.9728, -1.0), (18.0, -0.9728, -1.0), (0.0, -0.9728, 0.2), (16.81, -0.9728, 0.2), (0.0, -0.9728, -1.0), (2.5, -0.9728, 0.0), (9.0, -0.9728, 0.0), (15.5, -0.9728, 0.0), (18.0, -0.9728, 0.0), (2.5, -0.9728, 0.2), (15.5, -0.9728, 0.2), (18.0, -0.9728, 0.2), (1.161, -0.9728, 0.2), (1.161, -0.9728, -1.0), (16.81, -0.9728, -1.0)], [], [(35, 18, 27, 38), (30, 29, 6, 7), (97, 90, 4, 5), (65, 68, 3, 30), (57, 2, 10, 58), (28, 31, 0, 1), (58, 10, 14, 59), (2, 3, 11, 10), (1, 0, 8, 9), (91, 1, 9, 92), (35, 34, 19, 18), (9, 8, 12, 13), (92, 9, 13, 93), (10, 11, 15, 14), (71, 60, 18, 19), (29, 2, 20, 32), (37, 36, 16, 17), (107, 37, 17, 94), (64, 72, 21, 32), (73, 38, 27, 63), (59, 14, 25, 62), (67, 6, 21, 72), (98, 0, 22, 102), (36, 12, 24, 39), (31, 4, 23, 33), (101, 16, 26, 104), (0, 31, 33, 22), (61, 64, 32, 20), (6, 29, 32, 21), (5, 4, 31, 28), (56, 65, 30, 7), (3, 2, 29, 30), (16, 36, 39, 26), (62, 25, 38, 73), (93, 13, 37, 107), (13, 12, 36, 37), (14, 15, 34, 35), (14, 35, 38, 25), (70, 47, 55, 66), (84, 46, 54, 80), (81, 88, 53, 40), (82, 87, 52, 41), (60, 48, 51, 63), (57, 41, 61), (74, 42, 50, 79), (80, 54, 51, 86), (87, 79, 50, 52), (66, 55, 49, 71), (78, 85, 48, 49), (69, 45, 47, 70), (68, 43, 45, 69), (83, 44, 46, 84), (82, 41, 44, 83), (88, 75, 43, 53), (56, 67, 42, 40), (7, 6, 67, 56), (3, 68, 69, 11), (11, 69, 70, 15), (34, 66, 71, 19), (2, 57, 61, 20), (18, 60, 63, 27), (15, 70, 66, 34), (46, 62, 73, 54), (40, 53, 65, 56), (41, 52, 64, 61), (42, 67, 72, 50), (46, 59, 62), (54, 73, 63, 51), (52, 50, 72, 64), (49, 48, 60, 71), (44, 58, 59, 46), (41, 57, 58, 44), (53, 43, 68, 65), (106, 91, 75, 88), (98, 82, 83, 99), (99, 83, 84, 100), (94, 101, 85, 78), (105, 95, 79, 87), (96, 80, 86, 104), (100, 84, 103), (90, 74, 79, 95), (102, 105, 87, 82), (97, 106, 88, 81), (103, 84, 80, 96), (47, 77, 89, 55), (48, 85, 86, 51), (55, 89, 78, 49), (45, 76, 77, 47), (43, 75, 76, 45), (40, 42, 74, 81), (24, 103, 96, 39), (5, 28, 106, 97), (22, 33, 105, 102), (4, 90, 95, 23), (12, 100, 103, 24), (39, 96, 104, 26), (33, 23, 95, 105), (17, 16, 101, 94), (8, 99, 100, 12), (0, 98, 99, 8), (28, 1, 91, 106), (77, 93, 107, 89), (85, 101, 104, 86), (82, 98, 102), (89, 107, 94, 78), (76, 92, 93, 77), (75, 91, 92, 76), (81, 74, 90, 97)])
_uv = me_cube_009.uv_layers.new(name='UVMap')
_uv.uv.foreach_set('vector', [0.2266, 0.03273, 0.2349, 0.03273, 0.2349, 0.03413, 0.2266, 0.03413, 0.117, 0.02573, 0.117, 0.03273, 0.1089, 0.03273, 0.1089, 0.02573, 0.1861, 0.02573, 0.1861, 0.03273, 0.1929, 0.03273, 0.1929, 0.02573, 0.117, 0.01658, 0.1264, 0.01658, 0.1264, 0.009635, 0.117, 0.009635, 0.1592, 0.3003, 0.1592, 0.2385, 0.5682, 0.2385, 0.5682, 0.3003, 0.117, 0.02573, 0.117, 0.03273, 0.1264, 0.03273, 0.1264, 0.02573, 0.5682, 0.3003, 0.5682, 0.2385, 0.1592, 0.2385, 0.1592, 0.3003, 0.1264, 0.03273, 0.1264, 0.02573, 0.1719, 0.02573, 0.1719, 0.03273, 0.1264, 0.02573, 0.1264, 0.03273, 0.1719, 0.03273, 0.1719, 0.02573, 0.1264, 0.04482, 0.1264, 0.05162, 0.1719, 0.05162, 0.1719, 0.04482, 0.2266, 0.03273, 0.2266, 0.02573, 0.2349, 0.02573, 0.2349, 0.03273, 0.1719, 0.02573, 0.1719, 0.03273, 0.2174, 0.03273, 0.2174, 0.02573, 0.1719, 0.04482, 0.1719, 0.05162, 0.2174, 0.05162, 0.2174, 0.04482, 0.1719, 0.03273, 0.1719, 0.02573, 0.2174, 0.02573, 0.2174, 0.03273, 0.1578, 0.02573, 0.1578, 0.03273, 0.1509, 0.03273, 0.1509, 0.02573, 0.117, 0.03273, 0.1264, 0.03273, 0.1264, 0.03413, 0.117, 0.03413, 0.2266, 0.02573, 0.2266, 0.03273, 0.2349, 0.03273, 0.2349, 0.02573, 0.2266, 0.04482, 0.2266, 0.05162, 0.2349, 0.05162, 0.2349, 0.04482, 0.07726, 0.3003, 0.006201, 0.3003, 0.006201, 0.2385, 0.07726, 0.2385, 0.07873, 0.3003, 0.07873, 0.2385, 0.006201, 0.2385, 0.006201, 0.3003, 0.1578, 0.03273, 0.1509, 0.03273, 0.1509, 0.03413, 0.1578, 0.03413, 0.1578, 0.03273, 0.1509, 0.03273, 0.1509, 0.03413, 0.1578, 0.03413, 0.1861, 0.03273, 0.1929, 0.03273, 0.1929, 0.03413, 0.1861, 0.03413, 0.2266, 0.03273, 0.2174, 0.03273, 0.2174, 0.03413, 0.2266, 0.03413, 0.117, 0.03273, 0.1089, 0.03273, 0.1089, 0.03413, 0.117, 0.03413, 0.1861, 0.03273, 0.1929, 0.03273, 0.1929, 0.03413, 0.1861, 0.03413, 0.1264, 0.03273, 0.117, 0.03273, 0.117, 0.03413, 0.1264, 0.03413, 0.1592, 0.3003, 0.07726, 0.3003, 0.07726, 0.2385, 0.1592, 0.2385, 0.1089, 0.03273, 0.117, 0.03273, 0.117, 0.03413, 0.1089, 0.03413, 0.1089, 0.02573, 0.1089, 0.03273, 0.117, 0.03273, 0.117, 0.02573, 0.1089, 0.01658, 0.117, 0.01658, 0.117, 0.009635, 0.1089, 0.009635, 0.1264, 0.02573, 0.1264, 0.03273, 0.117, 0.03273, 0.117, 0.02573, 0.2349, 0.03273, 0.2266, 0.03273, 0.2266, 0.03413, 0.2349, 0.03413, 0.1592, 0.3003, 0.1592, 0.2385, 0.07873, 0.2385, 0.07873, 0.3003, 0.2174, 0.04482, 0.2174, 0.05162, 0.2266, 0.05162, 0.2266, 0.04482, 0.2174, 0.02573, 0.2174, 0.03273, 0.2266, 0.03273, 0.2266, 0.02573, 0.2174, 0.03273, 0.2174, 0.02573, 0.2266, 0.02573, 0.2266, 0.03273, 0.2174, 0.03273, 0.2266, 0.03273, 0.2266, 0.03413, 0.2174, 0.03413, 0.2174, 0.01658, 0.2174, 0.02357, 0.2266, 0.02357, 0.2266, 0.01658, 0.1592, 0.4916, 0.1592, 0.3626, 0.07873, 0.3626, 0.07873, 0.4916, 0.1089, 0.03806, 0.117, 0.03806, 0.117, 0.02357, 0.1089, 0.02357, 0.1592, 0.4916, 0.07726, 0.4916, 0.07726, 0.3626, 0.1592, 0.3626, 0.1578, 0.03273, 0.1648, 0.03273, 0.1648, 0.03413, 0.1578, 0.03413, 0.1578, 0.03273, 0.1648, 0.03413, 0.1578, 0.03413, 0.1793, 0.03273, 0.1648, 0.03273, 0.1648, 0.03413, 0.1793, 0.03413, 0.07873, 0.4916, 0.07873, 0.3626, 0.006201, 0.3626, 0.006201, 0.4916, 0.07726, 0.4916, 0.006201, 0.4916, 0.006201, 0.3626, 0.07726, 0.3626, 0.2266, 0.01658, 0.2266, 0.02357, 0.2349, 0.02357, 0.2349, 0.01658, 0.1793, 0.02573, 0.1793, 0.03273, 0.1648, 0.03273, 0.1648, 0.02573, 0.1719, 0.01658, 0.1719, 0.02357, 0.2174, 0.02357, 0.2174, 0.01658, 0.1264, 0.01658, 0.1264, 0.02357, 0.1719, 0.02357, 0.1719, 0.01658, 0.5682, 0.4916, 0.5682, 0.3626, 0.1592, 0.3626, 0.1592, 0.4916, 0.1592, 0.4916, 0.1592, 0.3626, 0.5682, 0.3626, 0.5682, 0.4916, 0.117, 0.03806, 0.1264, 0.03806, 0.1264, 0.02357, 0.117, 0.02357, 0.1578, 0.02573, 0.1578, 0.03273, 0.1648, 0.03273, 0.1648, 0.02573, 0.1509, 0.02573, 0.1509, 0.03273, 0.1578, 0.03273, 0.1578, 0.02573, 0.1264, 0.009635, 0.1264, 0.01658, 0.1719, 0.01658, 0.1719, 0.009635, 0.1719, 0.009635, 0.1719, 0.01658, 0.2174, 0.01658, 0.2174, 0.009635, 0.2266, 0.009635, 0.2266, 0.01658, 0.2349, 0.01658, 0.2349, 0.009635, 0.1509, 0.03273, 0.1578, 0.03273, 0.1578, 0.03413, 0.1509, 0.03413, 0.1509, 0.03273, 0.1578, 0.03273, 0.1578, 0.03413, 0.1509, 0.03413, 0.2174, 0.009635, 0.2174, 0.01658, 0.2266, 0.01658, 0.2266, 0.009635, 0.1592, 0.3626, 0.1592, 0.3003, 0.07873, 0.3003, 0.07873, 0.3626, 0.1089, 0.02357, 0.117, 0.02357, 0.117, 0.01658, 0.1089, 0.01658, 0.1592, 0.3626, 0.07726, 0.3626, 0.07726, 0.3003, 0.1592, 0.3003, 0.1648, 0.03273, 0.1578, 0.03273, 0.1578, 0.03413, 0.1648, 0.03413, 0.1648, 0.03273, 0.1578, 0.03273, 0.1578, 0.03413, 0.07873, 0.3626, 0.07873, 0.3003, 0.006201, 0.3003, 0.006201, 0.3626, 0.07726, 0.3626, 0.006201, 0.3626, 0.006201, 0.3003, 0.07726, 0.3003, 0.1648, 0.02573, 0.1648, 0.03273, 0.1578, 0.03273, 0.1578, 0.02573, 0.5682, 0.3626, 0.5682, 0.3003, 0.1592, 0.3003, 0.1592, 0.3626, 0.1592, 0.3626, 0.1592, 0.3003, 0.5682, 0.3003, 0.5682, 0.3626, 0.117, 0.02357, 0.1264, 0.02357, 0.1264, 0.01658, 0.117, 0.01658, 0.117, 0.04482, 0.1264, 0.04482, 0.1264, 0.03806, 0.117, 0.03806, 0.1592, 0.5518, 0.1592, 0.4916, 0.5682, 0.4916, 0.5682, 0.5518, 0.5682, 0.5518, 0.5682, 0.4916, 0.1592, 0.4916, 0.1592, 0.5518, 0.1861, 0.02573, 0.1861, 0.03273, 0.1793, 0.03273, 0.1793, 0.02573, 0.07726, 0.5518, 0.006201, 0.5518, 0.006201, 0.4916, 0.07726, 0.4916, 0.07873, 0.5518, 0.07873, 0.4916, 0.006201, 0.4916, 0.006201, 0.5518, 0.1861, 0.03273, 0.1793, 0.03413, 0.1861, 0.03413, 0.1861, 0.03273, 0.1793, 0.03273, 0.1793, 0.03413, 0.1861, 0.03413, 0.1592, 0.5518, 0.07726, 0.5518, 0.07726, 0.4916, 0.1592, 0.4916, 0.1089, 0.04482, 0.117, 0.04482, 0.117, 0.03806, 0.1089, 0.03806, 0.1592, 0.5518, 0.1592, 0.4916, 0.07873, 0.4916, 0.07873, 0.5518, 0.2174, 0.02357, 0.2174, 0.03806, 0.2266, 0.03806, 0.2266, 0.02357, 0.1648, 0.03273, 0.1793, 0.03273, 0.1793, 0.03413, 0.1648, 0.03413, 0.2266, 0.02357, 0.2266, 0.03806, 0.2349, 0.03806, 0.2349, 0.02357, 0.1719, 0.02357, 0.1719, 0.03806, 0.2174, 0.03806, 0.2174, 0.02357, 0.1264, 0.02357, 0.1264, 0.03806, 0.1719, 0.03806, 0.1719, 0.02357, 0.1648, 0.02573, 0.1648, 0.03273, 0.1793, 0.03273, 0.1793, 0.02573, 0.1592, 0.6124, 0.1592, 0.5518, 0.07873, 0.5518, 0.07873, 0.6124, 0.1089, 0.05162, 0.117, 0.05162, 0.117, 0.04482, 0.1089, 0.04482, 0.1592, 0.6124, 0.07726, 0.6124, 0.07726, 0.5518, 0.1592, 0.5518, 0.1929, 0.03273, 0.1861, 0.03273, 0.1861, 0.03413, 0.1929, 0.03413, 0.1929, 0.03273, 0.1861, 0.03273, 0.1861, 0.03413, 0.1929, 0.03413, 0.07873, 0.6124, 0.07873, 0.5518, 0.006201, 0.5518, 0.006201, 0.6124, 0.07726, 0.6124, 0.006201, 0.6124, 0.006201, 0.5518, 0.07726, 0.5518, 0.1929, 0.02573, 0.1929, 0.03273, 0.1861, 0.03273, 0.1861, 0.02573, 0.5682, 0.6124, 0.5682, 0.5518, 0.1592, 0.5518, 0.1592, 0.6124, 0.1592, 0.6124, 0.1592, 0.5518, 0.5682, 0.5518, 0.5682, 0.6124, 0.117, 0.05162, 0.1264, 0.05162, 0.1264, 0.04482, 0.117, 0.04482, 0.2174, 0.03806, 0.2174, 0.04482, 0.2266, 0.04482, 0.2266, 0.03806, 0.1793, 0.03273, 0.1861, 0.03273, 0.1861, 0.03413, 0.1793, 0.03413, 0.1793, 0.03273, 0.1861, 0.03273, 0.1861, 0.03413, 0.2266, 0.03806, 0.2266, 0.04482, 0.2349, 0.04482, 0.2349, 0.03806, 0.1719, 0.03806, 0.1719, 0.04482, 0.2174, 0.04482, 0.2174, 0.03806, 0.1264, 0.03806, 0.1264, 0.04482, 0.1719, 0.04482, 0.1719, 0.03806, 0.1793, 0.02573, 0.1793, 0.03273, 0.1861, 0.03273, 0.1861, 0.02573])
me_cube_009.materials.append(mat_material)
me_cube_009.use_mirror_vertex_groups = False
me_cube_009.update()
me_cube_010 = bpy.data.meshes.new('Cube.010')
me_cube_010.from_pydata([(2.5, 0.0, 0.0), (2.5, 0.0, -1.0), (2.5, -6.0, 0.0), (2.5, -6.0, -1.0), (0.0, 0.0, 0.0), (0.0, 0.0, -1.0), (0.0, -6.0, 0.0), (0.0, -6.0, -1.0), (9.0, 0.0, 0.0), (9.0, 0.0, -1.0), (9.0, -6.0, 0.0), (9.0, -6.0, -1.0), (15.5, 0.0, 0.0), (15.5, 0.0, -1.0), (15.5, -6.0, 0.0), (15.5, -6.0, -1.0), (18.0, 0.0, 0.0), (18.0, 0.0, -1.0), (18.0, -6.0, 0.0), (18.0, -6.0, -1.0), (2.5, -6.0, 0.2), (0.0, -6.0, 0.2), (2.5, 0.0, 0.2), (0.0, 0.0, 0.2), (15.5, 0.0, 0.2), (15.5, -6.0, 0.2), (18.0, 0.0, 0.2), (18.0, -6.0, 0.2), (1.161, 0.0, -1.0), (1.161, -6.0, 0.0), (1.161, -6.0, -1.0), (1.161, 0.0, 0.0), (1.161, -6.0, 0.2), (1.161, 0.0, 0.2), (16.81, -6.0, -1.0), (16.81, -6.0, 0.0), (16.81, 0.0, 0.0), (16.81, 0.0, -1.0), (16.81, -6.0, 0.2), (16.81, 0.0, 0.2), (0.0, -4.008, -1.0), (2.5, -4.008, 0.0), (0.0, -4.008, 0.0), (2.5, -4.008, -1.0), (9.0, -4.008, 0.0), (9.0, -4.008, -1.0), (15.5, -4.008, 0.0), (15.5, -4.008, -1.0), (18.0, -4.008, 0.0), (18.0, -4.008, -1.0), (0.0, -4.008, 0.2), (18.0, -4.008, 0.2), (1.161, -4.008, 0.2), (1.161, -4.008, -1.0), (16.81, -4.008, 0.2), (16.81, -4.008, -1.0), (0.0, -5.008, -1.0), (2.5, -5.008, 0.0), (9.0, -5.008, 0.0), (15.5, -5.008, 0.0), (18.0, -5.008, 0.0), (2.5, -5.008, 0.2), (15.5, -5.008, 0.2), (18.0, -5.008, 0.2), (1.161, -5.008, 0.2), (1.161, -5.008, -1.0), (16.81, -5.008, -1.0), (0.0, -5.008, 0.0), (2.5, -5.008, -1.0), (9.0, -5.008, -1.0), (15.5, -5.008, -1.0), (18.0, -5.008, -1.0), (0.0, -5.008, 0.2), (16.81, -5.008, 0.2), (0.0, -1.939, 0.0), (2.5, -1.939, -1.0), (9.0, -1.939, -1.0), (15.5, -1.939, -1.0), (18.0, -1.939, -1.0), (0.0, -1.939, 0.2), (16.81, -1.939, 0.2), (0.0, -1.939, -1.0), (2.5, -1.939, 0.0), (9.0, -1.939, 0.0), (15.5, -1.939, 0.0), (18.0, -1.939, 0.0), (18.0, -1.939, 0.2), (1.161, -1.939, 0.2), (1.161, -1.939, -1.0), (16.81, -1.939, -1.0), (0.0, -0.9728, 0.0), (2.5, -0.9728, -1.0), (9.0, -0.9728, -1.0), (15.5, -0.9728, -1.0), (18.0, -0.9728, -1.0), (0.0, -0.9728, 0.2), (16.81, -0.9728, 0.2), (0.0, -0.9728, -1.0), (2.5, -0.9728, 0.0), (9.0, -0.9728, 0.0), (15.5, -0.9728, 0.0), (18.0, -0.9728, 0.0), (2.5, -0.9728, 0.2), (15.5, -0.9728, 0.2), (18.0, -0.9728, 0.2), (1.161, -0.9728, 0.2), (1.161, -0.9728, -1.0), (16.81, -0.9728, -1.0)], [], [(35, 18, 27, 38), (30, 29, 6, 7), (97, 90, 4, 5), (65, 68, 3, 30), (57, 2, 10, 58), (28, 31, 0, 1), (58, 10, 14, 59), (2, 3, 11, 10), (1, 0, 8, 9), (91, 1, 9, 92), (35, 34, 19, 18), (9, 8, 12, 13), (92, 9, 13, 93), (10, 11, 15, 14), (71, 60, 18, 19), (29, 2, 20, 32), (37, 36, 16, 17), (107, 37, 17, 94), (64, 72, 21, 32), (73, 38, 27, 63), (59, 14, 25, 62), (67, 6, 21, 72), (98, 0, 22, 102), (36, 12, 24, 39), (31, 4, 23, 33), (101, 16, 26, 104), (0, 31, 33, 22), (61, 64, 32, 20), (6, 29, 32, 21), (5, 4, 31, 28), (56, 65, 30, 7), (3, 2, 29, 30), (16, 36, 39, 26), (62, 25, 38, 73), (93, 13, 37, 107), (13, 12, 36, 37), (14, 15, 34, 35), (14, 35, 38, 25), (70, 47, 55, 66), (84, 46, 54, 80), (81, 88, 53, 40), (82, 87, 52, 41), (60, 48, 51, 63), (57, 41, 61), (74, 42, 50, 79), (80, 54, 51, 86), (87, 79, 50, 52), (66, 55, 49, 71), (78, 85, 48, 49), (69, 45, 47, 70), (68, 43, 45, 69), (83, 44, 46, 84), (82, 41, 44, 83), (88, 75, 43, 53), (56, 67, 42, 40), (7, 6, 67, 56), (3, 68, 69, 11), (11, 69, 70, 15), (34, 66, 71, 19), (2, 57, 61, 20), (18, 60, 63, 27), (15, 70, 66, 34), (46, 62, 73, 54), (40, 53, 65, 56), (41, 52, 64, 61), (42, 67, 72, 50), (46, 59, 62), (54, 73, 63, 51), (52, 50, 72, 64), (49, 48, 60, 71), (44, 58, 59, 46), (41, 57, 58, 44), (53, 43, 68, 65), (106, 91, 75, 88), (98, 82, 83, 99), (99, 83, 84, 100), (94, 101, 85, 78), (105, 95, 79, 87), (96, 80, 86, 104), (100, 84, 103), (90, 74, 79, 95), (102, 105, 87, 82), (97, 106, 88, 81), (103, 84, 80, 96), (47, 77, 89, 55), (48, 85, 86, 51), (55, 89, 78, 49), (45, 76, 77, 47), (43, 75, 76, 45), (40, 42, 74, 81), (24, 103, 96, 39), (5, 28, 106, 97), (22, 33, 105, 102), (4, 90, 95, 23), (12, 100, 103, 24), (39, 96, 104, 26), (33, 23, 95, 105), (17, 16, 101, 94), (8, 99, 100, 12), (0, 98, 99, 8), (28, 1, 91, 106), (77, 93, 107, 89), (85, 101, 104, 86), (82, 98, 102), (89, 107, 94, 78), (76, 92, 93, 77), (75, 91, 92, 76), (81, 74, 90, 97)])
_uv = me_cube_010.uv_layers.new(name='UVMap')
_uv.uv.foreach_set('vector', [0.2266, 0.03273, 0.2349, 0.03273, 0.2349, 0.03413, 0.2266, 0.03413, 0.117, 0.02573, 0.117, 0.03273, 0.1089, 0.03273, 0.1089, 0.02573, 0.1861, 0.02573, 0.1861, 0.03273, 0.1929, 0.03273, 0.1929, 0.02573, 0.117, 0.01658, 0.1264, 0.01658, 0.1264, 0.009635, 0.117, 0.009635, 0.1592, 0.3003, 0.1592, 0.2385, 0.5682, 0.2385, 0.5682, 0.3003, 0.117, 0.02573, 0.117, 0.03273, 0.1264, 0.03273, 0.1264, 0.02573, 0.5682, 0.3003, 0.5682, 0.2385, 0.1592, 0.2385, 0.1592, 0.3003, 0.1264, 0.03273, 0.1264, 0.02573, 0.1719, 0.02573, 0.1719, 0.03273, 0.1264, 0.02573, 0.1264, 0.03273, 0.1719, 0.03273, 0.1719, 0.02573, 0.1264, 0.04482, 0.1264, 0.05162, 0.1719, 0.05162, 0.1719, 0.04482, 0.2266, 0.03273, 0.2266, 0.02573, 0.2349, 0.02573, 0.2349, 0.03273, 0.1719, 0.02573, 0.1719, 0.03273, 0.2174, 0.03273, 0.2174, 0.02573, 0.1719, 0.04482, 0.1719, 0.05162, 0.2174, 0.05162, 0.2174, 0.04482, 0.1719, 0.03273, 0.1719, 0.02573, 0.2174, 0.02573, 0.2174, 0.03273, 0.1578, 0.02573, 0.1578, 0.03273, 0.1509, 0.03273, 0.1509, 0.02573, 0.117, 0.03273, 0.1264, 0.03273, 0.1264, 0.03413, 0.117, 0.03413, 0.2266, 0.02573, 0.2266, 0.03273, 0.2349, 0.03273, 0.2349, 0.02573, 0.2266, 0.04482, 0.2266, 0.05162, 0.2349, 0.05162, 0.2349, 0.04482, 0.07726, 0.3003, 0.006201, 0.3003, 0.006201, 0.2385, 0.07726, 0.2385, 0.07873, 0.3003, 0.07873, 0.2385, 0.006201, 0.2385, 0.006201, 0.3003, 0.1578, 0.03273, 0.1509, 0.03273, 0.1509, 0.03413, 0.1578, 0.03413, 0.1578, 0.03273, 0.1509, 0.03273, 0.1509, 0.03413, 0.1578, 0.03413, 0.1861, 0.03273, 0.1929, 0.03273, 0.1929, 0.03413, 0.1861, 0.03413, 0.2266, 0.03273, 0.2174, 0.03273, 0.2174, 0.03413, 0.2266, 0.03413, 0.117, 0.03273, 0.1089, 0.03273, 0.1089, 0.03413, 0.117, 0.03413, 0.1861, 0.03273, 0.1929, 0.03273, 0.1929, 0.03413, 0.1861, 0.03413, 0.1264, 0.03273, 0.117, 0.03273, 0.117, 0.03413, 0.1264, 0.03413, 0.1592, 0.3003, 0.07726, 0.3003, 0.07726, 0.2385, 0.1592, 0.2385, 0.1089, 0.03273, 0.117, 0.03273, 0.117, 0.03413, 0.1089, 0.03413, 0.1089, 0.02573, 0.1089, 0.03273, 0.117, 0.03273, 0.117, 0.02573, 0.1089, 0.01658, 0.117, 0.01658, 0.117, 0.009635, 0.1089, 0.009635, 0.1264, 0.02573, 0.1264, 0.03273, 0.117, 0.03273, 0.117, 0.02573, 0.2349, 0.03273, 0.2266, 0.03273, 0.2266, 0.03413, 0.2349, 0.03413, 0.1592, 0.3003, 0.1592, 0.2385, 0.07873, 0.2385, 0.07873, 0.3003, 0.2174, 0.04482, 0.2174, 0.05162, 0.2266, 0.05162, 0.2266, 0.04482, 0.2174, 0.02573, 0.2174, 0.03273, 0.2266, 0.03273, 0.2266, 0.02573, 0.2174, 0.03273, 0.2174, 0.02573, 0.2266, 0.02573, 0.2266, 0.03273, 0.2174, 0.03273, 0.2266, 0.03273, 0.2266, 0.03413, 0.2174, 0.03413, 0.2174, 0.01658, 0.2174, 0.02357, 0.2266, 0.02357, 0.2266, 0.01658, 0.1592, 0.4916, 0.1592, 0.3626, 0.07873, 0.3626, 0.07873, 0.4916, 0.1089, 0.03806, 0.117, 0.03806, 0.117, 0.02357, 0.1089, 0.02357, 0.1592, 0.4916, 0.07726, 0.4916, 0.07726, 0.3626, 0.1592, 0.3626, 0.1578, 0.03273, 0.1648, 0.03273, 0.1648, 0.03413, 0.1578, 0.03413, 0.1578, 0.03273, 0.1648, 0.03413, 0.1578, 0.03413, 0.1793, 0.03273, 0.1648, 0.03273, 0.1648, 0.03413, 0.1793, 0.03413, 0.07873, 0.4916, 0.07873, 0.3626, 0.006201, 0.3626, 0.006201, 0.4916, 0.07726, 0.4916, 0.006201, 0.4916, 0.006201, 0.3626, 0.07726, 0.3626, 0.2266, 0.01658, 0.2266, 0.02357, 0.2349, 0.02357, 0.2349, 0.01658, 0.1793, 0.02573, 0.1793, 0.03273, 0.1648, 0.03273, 0.1648, 0.02573, 0.1719, 0.01658, 0.1719, 0.02357, 0.2174, 0.02357, 0.2174, 0.01658, 0.1264, 0.01658, 0.1264, 0.02357, 0.1719, 0.02357, 0.1719, 0.01658, 0.5682, 0.4916, 0.5682, 0.3626, 0.1592, 0.3626, 0.1592, 0.4916, 0.1592, 0.4916, 0.1592, 0.3626, 0.5682, 0.3626, 0.5682, 0.4916, 0.117, 0.03806, 0.1264, 0.03806, 0.1264, 0.02357, 0.117, 0.02357, 0.1578, 0.02573, 0.1578, 0.03273, 0.1648, 0.03273, 0.1648, 0.02573, 0.1509, 0.02573, 0.1509, 0.03273, 0.1578, 0.03273, 0.1578, 0.02573, 0.1264, 0.009635, 0.1264, 0.01658, 0.1719, 0.01658, 0.1719, 0.009635, 0.1719, 0.009635, 0.1719, 0.01658, 0.2174, 0.01658, 0.2174, 0.009635, 0.2266, 0.009635, 0.2266, 0.01658, 0.2349, 0.01658, 0.2349, 0.009635, 0.1509, 0.03273, 0.1578, 0.03273, 0.1578, 0.03413, 0.1509, 0.03413, 0.1509, 0.03273, 0.1578, 0.03273, 0.1578, 0.03413, 0.1509, 0.03413, 0.2174, 0.009635, 0.2174, 0.01658, 0.2266, 0.01658, 0.2266, 0.009635, 0.1592, 0.3626, 0.1592, 0.3003, 0.07873, 0.3003, 0.07873, 0.3626, 0.1089, 0.02357, 0.117, 0.02357, 0.117, 0.01658, 0.1089, 0.01658, 0.1592, 0.3626, 0.07726, 0.3626, 0.07726, 0.3003, 0.1592, 0.3003, 0.1648, 0.03273, 0.1578, 0.03273, 0.1578, 0.03413, 0.1648, 0.03413, 0.1648, 0.03273, 0.1578, 0.03273, 0.1578, 0.03413, 0.07873, 0.3626, 0.07873, 0.3003, 0.006201, 0.3003, 0.006201, 0.3626, 0.07726, 0.3626, 0.006201, 0.3626, 0.006201, 0.3003, 0.07726, 0.3003, 0.1648, 0.02573, 0.1648, 0.03273, 0.1578, 0.03273, 0.1578, 0.02573, 0.5682, 0.3626, 0.5682, 0.3003, 0.1592, 0.3003, 0.1592, 0.3626, 0.1592, 0.3626, 0.1592, 0.3003, 0.5682, 0.3003, 0.5682, 0.3626, 0.117, 0.02357, 0.1264, 0.02357, 0.1264, 0.01658, 0.117, 0.01658, 0.117, 0.04482, 0.1264, 0.04482, 0.1264, 0.03806, 0.117, 0.03806, 0.1592, 0.5518, 0.1592, 0.4916, 0.5682, 0.4916, 0.5682, 0.5518, 0.5682, 0.5518, 0.5682, 0.4916, 0.1592, 0.4916, 0.1592, 0.5518, 0.1861, 0.02573, 0.1861, 0.03273, 0.1793, 0.03273, 0.1793, 0.02573, 0.07726, 0.5518, 0.006201, 0.5518, 0.006201, 0.4916, 0.07726, 0.4916, 0.07873, 0.5518, 0.07873, 0.4916, 0.006201, 0.4916, 0.006201, 0.5518, 0.1861, 0.03273, 0.1793, 0.03413, 0.1861, 0.03413, 0.1861, 0.03273, 0.1793, 0.03273, 0.1793, 0.03413, 0.1861, 0.03413, 0.1592, 0.5518, 0.07726, 0.5518, 0.07726, 0.4916, 0.1592, 0.4916, 0.1089, 0.04482, 0.117, 0.04482, 0.117, 0.03806, 0.1089, 0.03806, 0.1592, 0.5518, 0.1592, 0.4916, 0.07873, 0.4916, 0.07873, 0.5518, 0.2174, 0.02357, 0.2174, 0.03806, 0.2266, 0.03806, 0.2266, 0.02357, 0.1648, 0.03273, 0.1793, 0.03273, 0.1793, 0.03413, 0.1648, 0.03413, 0.2266, 0.02357, 0.2266, 0.03806, 0.2349, 0.03806, 0.2349, 0.02357, 0.1719, 0.02357, 0.1719, 0.03806, 0.2174, 0.03806, 0.2174, 0.02357, 0.1264, 0.02357, 0.1264, 0.03806, 0.1719, 0.03806, 0.1719, 0.02357, 0.1648, 0.02573, 0.1648, 0.03273, 0.1793, 0.03273, 0.1793, 0.02573, 0.1592, 0.6124, 0.1592, 0.5518, 0.07873, 0.5518, 0.07873, 0.6124, 0.1089, 0.05162, 0.117, 0.05162, 0.117, 0.04482, 0.1089, 0.04482, 0.1592, 0.6124, 0.07726, 0.6124, 0.07726, 0.5518, 0.1592, 0.5518, 0.1929, 0.03273, 0.1861, 0.03273, 0.1861, 0.03413, 0.1929, 0.03413, 0.1929, 0.03273, 0.1861, 0.03273, 0.1861, 0.03413, 0.1929, 0.03413, 0.07873, 0.6124, 0.07873, 0.5518, 0.006201, 0.5518, 0.006201, 0.6124, 0.07726, 0.6124, 0.006201, 0.6124, 0.006201, 0.5518, 0.07726, 0.5518, 0.1929, 0.02573, 0.1929, 0.03273, 0.1861, 0.03273, 0.1861, 0.02573, 0.5682, 0.6124, 0.5682, 0.5518, 0.1592, 0.5518, 0.1592, 0.6124, 0.1592, 0.6124, 0.1592, 0.5518, 0.5682, 0.5518, 0.5682, 0.6124, 0.117, 0.05162, 0.1264, 0.05162, 0.1264, 0.04482, 0.117, 0.04482, 0.2174, 0.03806, 0.2174, 0.04482, 0.2266, 0.04482, 0.2266, 0.03806, 0.1793, 0.03273, 0.1861, 0.03273, 0.1861, 0.03413, 0.1793, 0.03413, 0.1793, 0.03273, 0.1861, 0.03273, 0.1861, 0.03413, 0.2266, 0.03806, 0.2266, 0.04482, 0.2349, 0.04482, 0.2349, 0.03806, 0.1719, 0.03806, 0.1719, 0.04482, 0.2174, 0.04482, 0.2174, 0.03806, 0.1264, 0.03806, 0.1264, 0.04482, 0.1719, 0.04482, 0.1719, 0.03806, 0.1793, 0.02573, 0.1793, 0.03273, 0.1861, 0.03273, 0.1861, 0.02573])
me_cube_010.materials.append(mat_material)
me_cube_010.use_mirror_vertex_groups = False
me_cube_010.update()
me_cube_011 = bpy.data.meshes.new('Cube.011')
me_cube_011.from_pydata([(2.5, 0.0, 0.0), (2.5, 0.0, -1.0), (2.5, -6.0, 0.0), (2.5, -6.0, -1.0), (0.0, 0.0, 0.0), (0.0, 0.0, -1.0), (0.0, -6.0, 0.0), (0.0, -6.0, -1.0), (9.0, 0.0, 0.0), (9.0, 0.0, -1.0), (9.0, -6.0, 0.0), (9.0, -6.0, -1.0), (15.5, 0.0, 0.0), (15.5, 0.0, -1.0), (15.5, -6.0, 0.0), (15.5, -6.0, -1.0), (18.0, 0.0, 0.0), (18.0, 0.0, -1.0), (18.0, -6.0, 0.0), (18.0, -6.0, -1.0), (2.5, -6.0, 0.2), (0.0, -6.0, 0.2), (2.5, 0.0, 0.2), (0.0, 0.0, 0.2), (15.5, 0.0, 0.2), (15.5, -6.0, 0.2), (18.0, 0.0, 0.2), (18.0, -6.0, 0.2)], [], [(14, 18, 27, 25), (3, 2, 6, 7), (7, 6, 4, 5), (5, 1, 3, 7), (0, 2, 10, 8), (5, 4, 0, 1), (8, 10, 14, 12), (2, 3, 11, 10), (1, 0, 8, 9), (3, 1, 9, 11), (14, 15, 19, 18), (9, 8, 12, 13), (11, 9, 13, 15), (10, 11, 15, 14), (17, 16, 18, 19), (6, 2, 20, 21), (13, 12, 16, 17), (15, 13, 17, 19), (22, 23, 21, 20), (24, 25, 27, 26), (12, 14, 25, 24), (4, 6, 21, 23), (2, 0, 22, 20), (16, 12, 24, 26), (0, 4, 23, 22), (18, 16, 26, 27)])
_uv = me_cube_011.uv_layers.new(name='UVMap')
_uv.uv.foreach_set('vector', [0.2174, 0.03273, 0.2349, 0.03273, 0.2349, 0.03413, 0.2174, 0.03413, 0.1264, 0.02573, 0.1264, 0.03273, 0.1089, 0.03273, 0.1089, 0.02573, 0.1509, 0.02573, 0.1509, 0.03273, 0.1929, 0.03273, 0.1929, 0.02573, 0.1089, 0.05162, 0.1264, 0.05162, 0.1264, 0.009635, 0.1089, 0.009635, 0.1592, 0.9937, 0.1592, 0.6199, 0.5682, 0.6199, 0.5682, 0.9937, 0.1089, 0.02573, 0.1089, 0.03273, 0.1264, 0.03273, 0.1264, 0.02573, 0.5682, 0.9937, 0.5682, 0.6199, 0.1592, 0.6199, 0.1592, 0.9937, 0.1264, 0.03273, 0.1264, 0.02573, 0.1719, 0.02573, 0.1719, 0.03273, 0.1264, 0.02573, 0.1264, 0.03273, 0.1719, 0.03273, 0.1719, 0.02573, 0.1264, 0.009635, 0.1264, 0.05162, 0.1719, 0.05162, 0.1719, 0.009635, 0.2174, 0.03273, 0.2174, 0.02573, 0.2349, 0.02573, 0.2349, 0.03273, 0.1719, 0.02573, 0.1719, 0.03273, 0.2174, 0.03273, 0.2174, 0.02573, 0.1719, 0.009635, 0.1719, 0.05162, 0.2174, 0.05162, 0.2174, 0.009635, 0.1719, 0.03273, 0.1719, 0.02573, 0.2174, 0.02573, 0.2174, 0.03273, 0.1929, 0.02573, 0.1929, 0.03273, 0.1509, 0.03273, 0.1509, 0.02573, 0.1089, 0.03273, 0.1264, 0.03273, 0.1264, 0.03413, 0.1089, 0.03413, 0.2174, 0.02573, 0.2174, 0.03273, 0.2349, 0.03273, 0.2349, 0.02573, 0.2174, 0.009635, 0.2174, 0.05162, 0.2349, 0.05162, 0.2349, 0.009635, 0.1592, 0.9937, 0.006201, 0.9937, 0.006201, 0.6199, 0.1592, 0.6199, 0.1592, 0.9937, 0.1592, 0.6199, 0.006201, 0.6199, 0.006201, 0.9937, 0.1929, 0.03273, 0.1509, 0.03273, 0.1509, 0.03413, 0.1929, 0.03413, 0.1929, 0.03273, 0.1509, 0.03273, 0.1509, 0.03413, 0.1929, 0.03413, 0.1509, 0.03273, 0.1929, 0.03273, 0.1929, 0.03413, 0.1509, 0.03413, 0.2349, 0.03273, 0.2174, 0.03273, 0.2174, 0.03413, 0.2349, 0.03413, 0.1264, 0.03273, 0.1089, 0.03273, 0.1089, 0.03413, 0.1264, 0.03413, 0.1509, 0.03273, 0.1929, 0.03273, 0.1929, 0.03413, 0.1509, 0.03413])
me_cube_011.materials.append(mat_material)
me_cube_011.use_mirror_vertex_groups = False
me_cube_011.update()
me_cube_012 = bpy.data.meshes.new('Cube.012')
me_cube_012.from_pydata([(2.5, 0.0, 0.0), (2.5, 0.0, -1.0), (2.5, -6.0, 0.0), (2.5, -6.0, -1.0), (0.0, 0.0, 0.0), (0.0, 0.0, -1.0), (0.0, -6.0, 0.0), (0.0, -6.0, -1.0), (9.0, 0.0, 0.0), (9.0, 0.0, -1.0), (9.0, -6.0, 0.0), (9.0, -6.0, -1.0), (15.5, 0.0, 0.0), (15.5, 0.0, -1.0), (15.5, -6.0, 0.0), (15.5, -6.0, -1.0), (18.0, 0.0, 0.0), (18.0, 0.0, -1.0), (18.0, -6.0, 0.0), (18.0, -6.0, -1.0), (2.5, -6.0, 0.2), (0.0, -6.0, 0.2), (2.5, 0.0, 0.2), (0.0, 0.0, 0.2), (15.5, 0.0, 0.2), (15.5, -6.0, 0.2), (18.0, 0.0, 0.2), (18.0, -6.0, 0.2)], [], [(14, 18, 27, 25), (3, 2, 6, 7), (7, 6, 4, 5), (5, 1, 3, 7), (0, 2, 10, 8), (5, 4, 0, 1), (8, 10, 14, 12), (2, 3, 11, 10), (1, 0, 8, 9), (3, 1, 9, 11), (14, 15, 19, 18), (9, 8, 12, 13), (11, 9, 13, 15), (10, 11, 15, 14), (17, 16, 18, 19), (6, 2, 20, 21), (13, 12, 16, 17), (15, 13, 17, 19), (22, 23, 21, 20), (24, 25, 27, 26), (12, 14, 25, 24), (4, 6, 21, 23), (2, 0, 22, 20), (16, 12, 24, 26), (0, 4, 23, 22), (18, 16, 26, 27)])
_uv = me_cube_012.uv_layers.new(name='UVMap')
_uv.uv.foreach_set('vector', [0.2174, 0.03273, 0.2349, 0.03273, 0.2349, 0.03413, 0.2174, 0.03413, 0.1264, 0.02573, 0.1264, 0.03273, 0.1089, 0.03273, 0.1089, 0.02573, 0.1509, 0.02573, 0.1509, 0.03273, 0.1929, 0.03273, 0.1929, 0.02573, 0.1089, 0.05162, 0.1264, 0.05162, 0.1264, 0.009635, 0.1089, 0.009635, 0.1592, 0.9937, 0.1592, 0.6199, 0.5682, 0.6199, 0.5682, 0.9937, 0.1089, 0.02573, 0.1089, 0.03273, 0.1264, 0.03273, 0.1264, 0.02573, 0.5682, 0.9937, 0.5682, 0.6199, 0.1592, 0.6199, 0.1592, 0.9937, 0.1264, 0.03273, 0.1264, 0.02573, 0.1719, 0.02573, 0.1719, 0.03273, 0.1264, 0.02573, 0.1264, 0.03273, 0.1719, 0.03273, 0.1719, 0.02573, 0.1264, 0.009635, 0.1264, 0.05162, 0.1719, 0.05162, 0.1719, 0.009635, 0.2174, 0.03273, 0.2174, 0.02573, 0.2349, 0.02573, 0.2349, 0.03273, 0.1719, 0.02573, 0.1719, 0.03273, 0.2174, 0.03273, 0.2174, 0.02573, 0.1719, 0.009635, 0.1719, 0.05162, 0.2174, 0.05162, 0.2174, 0.009635, 0.1719, 0.03273, 0.1719, 0.02573, 0.2174, 0.02573, 0.2174, 0.03273, 0.1929, 0.02573, 0.1929, 0.03273, 0.1509, 0.03273, 0.1509, 0.02573, 0.1089, 0.03273, 0.1264, 0.03273, 0.1264, 0.03413, 0.1089, 0.03413, 0.2174, 0.02573, 0.2174, 0.03273, 0.2349, 0.03273, 0.2349, 0.02573, 0.2174, 0.009635, 0.2174, 0.05162, 0.2349, 0.05162, 0.2349, 0.009635, 0.1592, 0.9937, 0.006201, 0.9937, 0.006201, 0.6199, 0.1592, 0.6199, 0.1592, 0.9937, 0.1592, 0.6199, 0.006201, 0.6199, 0.006201, 0.9937, 0.1929, 0.03273, 0.1509, 0.03273, 0.1509, 0.03413, 0.1929, 0.03413, 0.1929, 0.03273, 0.1509, 0.03273, 0.1509, 0.03413, 0.1929, 0.03413, 0.1509, 0.03273, 0.1929, 0.03273, 0.1929, 0.03413, 0.1509, 0.03413, 0.2349, 0.03273, 0.2174, 0.03273, 0.2174, 0.03413, 0.2349, 0.03413, 0.1264, 0.03273, 0.1089, 0.03273, 0.1089, 0.03413, 0.1264, 0.03413, 0.1509, 0.03273, 0.1929, 0.03273, 0.1929, 0.03413, 0.1509, 0.03413])
me_cube_012.materials.append(mat_material)
me_cube_012.use_mirror_vertex_groups = False
me_cube_012.update()
me_cube_013 = bpy.data.meshes.new('Cube.013')
me_cube_013.from_pydata([(2.5, 0.0, 0.0), (2.5, 0.0, -1.0), (2.5, -6.0, 0.0), (2.5, -6.0, -1.0), (0.0, 0.0, 0.0), (0.0, 0.0, -1.0), (0.0, -6.0, 0.0), (0.0, -6.0, -1.0), (9.0, 0.0, 0.0), (9.0, 0.0, -1.0), (9.0, -6.0, 0.0), (9.0, -6.0, -1.0), (15.5, 0.0, 0.0), (15.5, 0.0, -1.0), (15.5, -6.0, 0.0), (15.5, -6.0, -1.0), (18.0, 0.0, 0.0), (18.0, 0.0, -1.0), (18.0, -6.0, 0.0), (18.0, -6.0, -1.0), (2.5, -6.0, 0.2), (0.0, -6.0, 0.2), (2.5, 0.0, 0.2), (0.0, 0.0, 0.2), (15.5, 0.0, 0.2), (15.5, -6.0, 0.2), (18.0, 0.0, 0.2), (18.0, -6.0, 0.2)], [], [(14, 18, 27, 25), (3, 2, 6, 7), (7, 6, 4, 5), (5, 1, 3, 7), (0, 2, 10, 8), (5, 4, 0, 1), (8, 10, 14, 12), (2, 3, 11, 10), (1, 0, 8, 9), (3, 1, 9, 11), (14, 15, 19, 18), (9, 8, 12, 13), (11, 9, 13, 15), (10, 11, 15, 14), (17, 16, 18, 19), (6, 2, 20, 21), (13, 12, 16, 17), (15, 13, 17, 19), (22, 23, 21, 20), (24, 25, 27, 26), (12, 14, 25, 24), (4, 6, 21, 23), (2, 0, 22, 20), (16, 12, 24, 26), (0, 4, 23, 22), (18, 16, 26, 27)])
_uv = me_cube_013.uv_layers.new(name='UVMap')
_uv.uv.foreach_set('vector', [0.2174, 0.03273, 0.2349, 0.03273, 0.2349, 0.03413, 0.2174, 0.03413, 0.1264, 0.02573, 0.1264, 0.03273, 0.1089, 0.03273, 0.1089, 0.02573, 0.1509, 0.02573, 0.1509, 0.03273, 0.1929, 0.03273, 0.1929, 0.02573, 0.1089, 0.05162, 0.1264, 0.05162, 0.1264, 0.009635, 0.1089, 0.009635, 0.1592, 0.9937, 0.1592, 0.6199, 0.5682, 0.6199, 0.5682, 0.9937, 0.1089, 0.02573, 0.1089, 0.03273, 0.1264, 0.03273, 0.1264, 0.02573, 0.5682, 0.9937, 0.5682, 0.6199, 0.1592, 0.6199, 0.1592, 0.9937, 0.1264, 0.03273, 0.1264, 0.02573, 0.1719, 0.02573, 0.1719, 0.03273, 0.1264, 0.02573, 0.1264, 0.03273, 0.1719, 0.03273, 0.1719, 0.02573, 0.1264, 0.009635, 0.1264, 0.05162, 0.1719, 0.05162, 0.1719, 0.009635, 0.2174, 0.03273, 0.2174, 0.02573, 0.2349, 0.02573, 0.2349, 0.03273, 0.1719, 0.02573, 0.1719, 0.03273, 0.2174, 0.03273, 0.2174, 0.02573, 0.1719, 0.009635, 0.1719, 0.05162, 0.2174, 0.05162, 0.2174, 0.009635, 0.1719, 0.03273, 0.1719, 0.02573, 0.2174, 0.02573, 0.2174, 0.03273, 0.1929, 0.02573, 0.1929, 0.03273, 0.1509, 0.03273, 0.1509, 0.02573, 0.1089, 0.03273, 0.1264, 0.03273, 0.1264, 0.03413, 0.1089, 0.03413, 0.2174, 0.02573, 0.2174, 0.03273, 0.2349, 0.03273, 0.2349, 0.02573, 0.2174, 0.009635, 0.2174, 0.05162, 0.2349, 0.05162, 0.2349, 0.009635, 0.1592, 0.9937, 0.006201, 0.9937, 0.006201, 0.6199, 0.1592, 0.6199, 0.1592, 0.9937, 0.1592, 0.6199, 0.006201, 0.6199, 0.006201, 0.9937, 0.1929, 0.03273, 0.1509, 0.03273, 0.1509, 0.03413, 0.1929, 0.03413, 0.1929, 0.03273, 0.1509, 0.03273, 0.1509, 0.03413, 0.1929, 0.03413, 0.1509, 0.03273, 0.1929, 0.03273, 0.1929, 0.03413, 0.1509, 0.03413, 0.2349, 0.03273, 0.2174, 0.03273, 0.2174, 0.03413, 0.2349, 0.03413, 0.1264, 0.03273, 0.1089, 0.03273, 0.1089, 0.03413, 0.1264, 0.03413, 0.1509, 0.03273, 0.1929, 0.03273, 0.1929, 0.03413, 0.1509, 0.03413])
me_cube_013.materials.append(mat_material)
me_cube_013.use_mirror_vertex_groups = False
me_cube_013.update()
me_cube_014 = bpy.data.meshes.new('Cube.014')
me_cube_014.from_pydata([(2.5, 0.0, 0.0), (2.5, 0.0, -1.0), (2.5, -6.0, 0.0), (2.5, -6.0, -1.0), (0.0, 0.0, 0.0), (0.0, 0.0, -1.0), (0.0, -6.0, 0.0), (0.0, -6.0, -1.0), (9.0, 0.0, 0.0), (9.0, 0.0, -1.0), (9.0, -6.0, 0.0), (9.0, -6.0, -1.0), (15.5, 0.0, 0.0), (15.5, 0.0, -1.0), (15.5, -6.0, 0.0), (15.5, -6.0, -1.0), (18.0, 0.0, 0.0), (18.0, 0.0, -1.0), (18.0, -6.0, 0.0), (18.0, -6.0, -1.0), (2.5, -6.0, 0.2), (0.0, -6.0, 0.2), (2.5, 0.0, 0.2), (0.0, 0.0, 0.2), (15.5, 0.0, 0.2), (15.5, -6.0, 0.2), (18.0, 0.0, 0.2), (18.0, -6.0, 0.2)], [], [(14, 18, 27, 25), (3, 2, 6, 7), (7, 6, 4, 5), (5, 1, 3, 7), (0, 2, 10, 8), (5, 4, 0, 1), (8, 10, 14, 12), (2, 3, 11, 10), (1, 0, 8, 9), (3, 1, 9, 11), (14, 15, 19, 18), (9, 8, 12, 13), (11, 9, 13, 15), (10, 11, 15, 14), (17, 16, 18, 19), (6, 2, 20, 21), (13, 12, 16, 17), (15, 13, 17, 19), (22, 23, 21, 20), (24, 25, 27, 26), (12, 14, 25, 24), (4, 6, 21, 23), (2, 0, 22, 20), (16, 12, 24, 26), (0, 4, 23, 22), (18, 16, 26, 27)])
_uv = me_cube_014.uv_layers.new(name='UVMap')
_uv.uv.foreach_set('vector', [0.2174, 0.03273, 0.2349, 0.03273, 0.2349, 0.03413, 0.2174, 0.03413, 0.1264, 0.02573, 0.1264, 0.03273, 0.1089, 0.03273, 0.1089, 0.02573, 0.1509, 0.02573, 0.1509, 0.03273, 0.1929, 0.03273, 0.1929, 0.02573, 0.1089, 0.05162, 0.1264, 0.05162, 0.1264, 0.009635, 0.1089, 0.009635, 0.1592, 0.9937, 0.1592, 0.6199, 0.5682, 0.6199, 0.5682, 0.9937, 0.1089, 0.02573, 0.1089, 0.03273, 0.1264, 0.03273, 0.1264, 0.02573, 0.5682, 0.9937, 0.5682, 0.6199, 0.1592, 0.6199, 0.1592, 0.9937, 0.1264, 0.03273, 0.1264, 0.02573, 0.1719, 0.02573, 0.1719, 0.03273, 0.1264, 0.02573, 0.1264, 0.03273, 0.1719, 0.03273, 0.1719, 0.02573, 0.1264, 0.009635, 0.1264, 0.05162, 0.1719, 0.05162, 0.1719, 0.009635, 0.2174, 0.03273, 0.2174, 0.02573, 0.2349, 0.02573, 0.2349, 0.03273, 0.1719, 0.02573, 0.1719, 0.03273, 0.2174, 0.03273, 0.2174, 0.02573, 0.1719, 0.009635, 0.1719, 0.05162, 0.2174, 0.05162, 0.2174, 0.009635, 0.1719, 0.03273, 0.1719, 0.02573, 0.2174, 0.02573, 0.2174, 0.03273, 0.1929, 0.02573, 0.1929, 0.03273, 0.1509, 0.03273, 0.1509, 0.02573, 0.1089, 0.03273, 0.1264, 0.03273, 0.1264, 0.03413, 0.1089, 0.03413, 0.2174, 0.02573, 0.2174, 0.03273, 0.2349, 0.03273, 0.2349, 0.02573, 0.2174, 0.009635, 0.2174, 0.05162, 0.2349, 0.05162, 0.2349, 0.009635, 0.1592, 0.9937, 0.006201, 0.9937, 0.006201, 0.6199, 0.1592, 0.6199, 0.1592, 0.9937, 0.1592, 0.6199, 0.006201, 0.6199, 0.006201, 0.9937, 0.1929, 0.03273, 0.1509, 0.03273, 0.1509, 0.03413, 0.1929, 0.03413, 0.1929, 0.03273, 0.1509, 0.03273, 0.1509, 0.03413, 0.1929, 0.03413, 0.1509, 0.03273, 0.1929, 0.03273, 0.1929, 0.03413, 0.1509, 0.03413, 0.2349, 0.03273, 0.2174, 0.03273, 0.2174, 0.03413, 0.2349, 0.03413, 0.1264, 0.03273, 0.1089, 0.03273, 0.1089, 0.03413, 0.1264, 0.03413, 0.1509, 0.03273, 0.1929, 0.03273, 0.1929, 0.03413, 0.1509, 0.03413])
me_cube_014.materials.append(mat_material)
me_cube_014.use_mirror_vertex_groups = False
me_cube_014.update()

# ---- objects
ob_cube = bpy.data.objects.new('Cube', me_cube)
ob_light = bpy.data.objects.new('Light', light_light)
ob_camera = bpy.data.objects.new('Camera', cam_camera)
ob_crossing_dropcurb = bpy.data.objects.new('crossing dropcurb', me_cube_001)
ob_corner = bpy.data.objects.new('corner', me_cube_002)
ob_crossing = bpy.data.objects.new('crossing', me_cube_003)
ob_fourway = bpy.data.objects.new('fourway', me_cube_005)
ob_cube_004 = bpy.data.objects.new('Cube.004', me_cube_006)
ob_cube_006 = bpy.data.objects.new('Cube.006', me_cube_007)
ob_cube_007 = bpy.data.objects.new('Cube.007', me_cube_008)
ob_cube_008 = bpy.data.objects.new('Cube.008', me_cube_009)
ob_cube_009 = bpy.data.objects.new('Cube.009', me_cube_010)
ob_cube_010 = bpy.data.objects.new('Cube.010', me_cube_011)
ob_cube_011 = bpy.data.objects.new('Cube.011', me_cube_012)
ob_cube_012 = bpy.data.objects.new('Cube.012', me_cube_013)
ob_cube_013 = bpy.data.objects.new('Cube.013', me_cube_014)

# ---- transforms, parenting, visibility, modifiers, constraints
ob_cube.location = (0.0, 12.0, 0.0)
ob_cube.lock_rotations_4d = False
ob_cube.empty_display_type = 'ARROWS'
ob_cube.lineart.crease_threshold = 0.0
ob_light.location = (4.076, 1.005, 5.904)
ob_light.rotation_euler = (0.6503, 0.05522, 1.866)
ob_light.lock_rotations_4d = False
ob_light.empty_display_type = 'ARROWS'
ob_light.color = (0.0, 0.0, 0.0, 0.0)
ob_light.lineart.crease_threshold = 0.0
ob_camera.location = (7.359, -6.926, 4.958)
ob_camera.rotation_euler = (1.109, 0.0, 0.8149)
ob_camera.lock_rotations_4d = False
ob_camera.empty_display_type = 'ARROWS'
ob_camera.color = (0.0, 0.0, 0.0, 0.0)
ob_camera.display_type = 'WIRE'
ob_camera.lineart.crease_threshold = 0.0
ob_crossing_dropcurb.location = (0.0, 22.0, 0.0)
ob_crossing_dropcurb.lock_rotations_4d = False
ob_crossing_dropcurb.empty_display_type = 'ARROWS'
ob_crossing_dropcurb.lineart.crease_threshold = 0.0
ob_corner.location = (0.0, 37.57, 0.0)
ob_corner.lock_rotations_4d = False
ob_corner.empty_display_type = 'ARROWS'
ob_corner.lineart.crease_threshold = 0.0
ob_crossing.location = (0.0, 30.0, 0.0)
ob_crossing.lock_rotations_4d = False
ob_crossing.empty_display_type = 'ARROWS'
ob_crossing.lineart.crease_threshold = 0.0
ob_fourway.location = (-20.63, 31.32, 0.0)
ob_fourway.lock_rotations_4d = False
ob_fourway.empty_display_type = 'ARROWS'
ob_fourway.lineart.crease_threshold = 0.0
ob_cube_004.location = (0.0, -24.0, 0.0)
ob_cube_004.lock_rotations_4d = False
ob_cube_004.empty_display_type = 'ARROWS'
ob_cube_004.lineart.crease_threshold = 0.0
ob_cube_006.location = (0.0, -18.0, 0.0)
ob_cube_006.lock_rotations_4d = False
ob_cube_006.empty_display_type = 'ARROWS'
ob_cube_006.lineart.crease_threshold = 0.0
ob_cube_007.location = (0.0, 0.0, 0.0)
ob_cube_007.lock_rotations_4d = False
ob_cube_007.empty_display_type = 'ARROWS'
ob_cube_007.lineart.crease_threshold = 0.0
ob_cube_008.location = (0.0, 0.0, 0.0)
ob_cube_008.rotation_euler = (0.0, -0.0, -1.571)
ob_cube_008.lock_rotations_4d = False
ob_cube_008.empty_display_type = 'ARROWS'
ob_cube_008.lineart.crease_threshold = 0.0
ob_cube_009.location = (24.0, 0.0, 0.0)
ob_cube_009.rotation_euler = (0.0, -0.0, -1.571)
ob_cube_009.lock_rotations_4d = False
ob_cube_009.empty_display_type = 'ARROWS'
ob_cube_009.lineart.crease_threshold = 0.0
ob_cube_010.location = (0.0, -30.0, 0.0)
ob_cube_010.lock_rotations_4d = False
ob_cube_010.empty_display_type = 'ARROWS'
ob_cube_010.lineart.crease_threshold = 0.0
ob_cube_011.location = (0.0, -36.0, 0.0)
ob_cube_011.lock_rotations_4d = False
ob_cube_011.empty_display_type = 'ARROWS'
ob_cube_011.lineart.crease_threshold = 0.0
ob_cube_012.location = (-12.0, -18.0, 0.0)
ob_cube_012.rotation_euler = (0.0, 0.0, 1.571)
ob_cube_012.lock_rotations_4d = False
ob_cube_012.empty_display_type = 'ARROWS'
ob_cube_012.lineart.crease_threshold = 0.0
ob_cube_013.location = (24.0, -18.0, 0.0)
ob_cube_013.rotation_euler = (0.0, 0.0, 1.571)
ob_cube_013.lock_rotations_4d = False
ob_cube_013.empty_display_type = 'ARROWS'
ob_cube_013.lineart.crease_threshold = 0.0

# ---- collection membership
col_collection.objects.link(ob_cube)
col_collection.objects.link(ob_light)
col_collection.objects.link(ob_camera)
col_collection.objects.link(ob_crossing_dropcurb)
col_collection.objects.link(ob_corner)
col_collection.objects.link(ob_crossing)
col_collection.objects.link(ob_fourway)
col_collection.objects.link(ob_cube_004)
col_collection.objects.link(ob_cube_006)
col_collection.objects.link(ob_cube_007)
col_collection.objects.link(ob_cube_008)
col_collection.objects.link(ob_cube_009)
col_collection.objects.link(ob_cube_010)
col_collection.objects.link(ob_cube_011)
col_collection.objects.link(ob_cube_012)
col_collection.objects.link(ob_cube_013)

# ---- scene / render settings (as saved in the file)
scene.camera = ob_camera
scene.frame_start = 1; scene.frame_end = 250; scene.frame_set(1)
scene.render.engine = 'BLENDER_EEVEE_NEXT'
bpy.context.view_layer.update()

